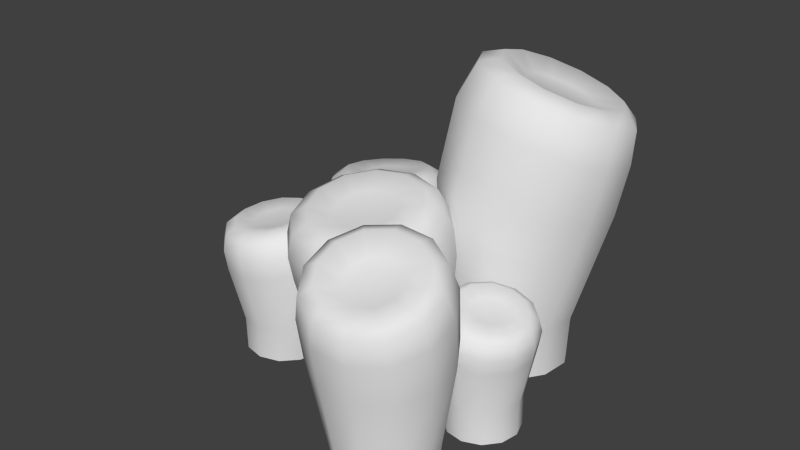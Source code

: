 # Source: Obj_Bodenpflanze_01.blend  (saved by Blender 2.76.0; exported with 4.5.12 LTS)
import bpy
from mathutils import Matrix  # noqa: F401  (used for matrix-valued properties, if any)

bpy.ops.wm.read_factory_settings(use_empty=True)
scene = bpy.context.scene
scene.name = 'Scene'

# ---- collections
col_collection_5 = bpy.data.collections.new('Collection 5'); scene.collection.children.link(col_collection_5)

# ---- materials (node trees are filled in below, after node groups)
mat_mat_obj_bodenpflanze01 = bpy.data.materials.new('Mat_Obj_Bodenpflanze01')
mat_mat_obj_bodenpflanze01.alpha_threshold = 0.0
mat_mat_obj_bodenpflanze01.use_transparent_shadow = False
mat_mat_obj_bodenpflanze01.roughness = 0.5

# ---- material node trees

# ---- world
world_world = bpy.data.worlds.new('World'); scene.world = world_world
world_world.color = (0.05088, 0.05088, 0.05088)
world_world.use_sun_shadow = False
world_world.sun_shadow_jitter_overblur = 0.0
world_world.cycles.sampling_method = 'MANUAL'
world_world.cycles.sample_map_resolution = 256

# ---- meshes
me_circle = bpy.data.meshes.new('Circle')
me_circle.from_pydata([(0.001892, 0.9978, 0.03874), (-0.4906, 0.8654, 0.04331), (-0.845, 0.5062, 0.06166), (-0.9728, 0.01638, 0.07021), (-0.8422, -0.4761, 0.0695), (-0.4878, -0.8445, 0.05498), (0.002134, -0.9858, 0.04238), (0.4912, -0.8346, 0.07287), (0.8429, -0.4653, 0.09481), (0.9721, 0.02324, 0.09687), (0.8447, 0.5085, 0.08773), (0.4921, 0.8645, 0.06652), (0.005492, 1.104, 0.9752), (-0.5088, 0.9604, 0.9798), (-0.8726, 0.5714, 0.9884), (-1.004, 0.0506, 0.974), (-0.8702, -0.4703, 0.9474), (-0.5055, -0.8708, 0.9099), (0.005038, -1.037, 0.8753), (0.5175, -0.8626, 0.9202), (0.8804, -0.4594, 0.9652), (1.012, 0.0578, 0.9942), (0.881, 0.5734, 1.009), (0.5177, 0.9584, 0.9988), (0.01255, 1.102, 2.595), (-0.5989, 0.9359, 2.571), (-1.048, 0.4916, 2.496), (-1.206, -0.1112, 2.396), (-1.048, -0.7216, 2.29), (-0.6082, -1.19, 2.206), (0.01221, -1.359, 2.176), (0.6331, -1.19, 2.206), (1.08, -0.7284, 2.287), (1.237, -0.1128, 2.395), (1.077, 0.4914, 2.496), (0.6344, 0.9385, 2.566), (0.01415, 1.005, 3.076), (-0.6105, 0.8411, 3.044), (-1.068, 0.3925, 2.954), (-1.235, -0.2201, 2.832), (-1.067, -0.8325, 2.71), (-0.6104, -1.282, 2.621), (0.01409, -1.442, 2.626), (0.6388, -1.282, 2.621), (1.096, -0.8325, 2.71), (1.263, -0.2201, 2.832), (1.096, 0.3925, 2.954), (0.6388, 0.8411, 3.044), (0.01471, 0.8127, 3.392), (-0.5499, 0.6646, 3.361), (-0.9632, 0.26, 3.276), (-1.115, -0.2927, 3.161), (-0.9632, -0.8453, 3.045), (-0.5499, -1.25, 2.98), (0.01471, -1.373, 3.009), (0.5793, -1.25, 2.98), (0.9927, -0.8453, 3.045), (1.144, -0.2927, 3.161), (0.9927, 0.26, 3.276), (0.5793, 0.6646, 3.361), (0.03072, 0.5232, 3.494), (-0.4074, 0.4083, 3.47), (-0.7281, 0.09442, 3.404), (-0.8454, -0.3344, 3.315), (-0.7281, -0.7632, 3.225), (-0.4074, -1.077, 3.167), (0.03072, -1.19, 3.179), (0.4688, -1.077, 3.167), (0.7895, -0.7632, 3.225), (0.9069, -0.3344, 3.315), (0.7895, 0.09442, 3.404), (0.4688, 0.4083, 3.47), (0.03009, 0.1672, 3.333), (-0.2117, 0.1036, 3.32), (-0.3887, -0.07013, 3.285), (-0.4536, -0.3076, 3.237), (-0.3889, -0.5451, 3.19), (-0.2119, -0.719, 3.155), (0.03, -0.7826, 3.142), (0.2719, -0.719, 3.155), (0.449, -0.5451, 3.19), (0.5137, -0.3076, 3.237), (0.4489, -0.07013, 3.285), (0.2718, 0.1036, 3.32), (-0.7168, 1.142, 0.05086), (-0.5183, 1.502, 0.05344), (-0.5226, 1.905, 0.07483), (-0.7311, 2.247, 0.09113), (-1.085, 2.439, 0.1009), (-1.493, 2.433, 0.09908), (-1.852, 2.232, 0.08254), (-2.056, 1.879, 0.06963), (-2.042, 1.467, 0.07318), (-1.824, 1.115, 0.07965), (-1.466, 0.9173, 0.07747), (-1.062, 0.9271, 0.06642), (-0.6309, 1.07, 0.817), (-0.4258, 1.453, 0.8095), (-0.4373, 1.881, 0.82), (-0.6618, 2.243, 0.8201), (-1.037, 2.447, 0.8106), (-1.471, 2.449, 0.7917), (-1.854, 2.245, 0.7667), (-2.059, 1.868, 0.7697), (-2.042, 1.432, 0.7838), (-1.803, 1.058, 0.8122), (-1.42, 0.8447, 0.831), (-0.9915, 0.8467, 0.8334), (-0.581, 1.045, 2.153), (-0.3313, 1.498, 2.131), (-0.3399, 2.012, 2.07), (-0.5989, 2.437, 1.994), (-1.043, 2.676, 1.912), (-1.563, 2.674, 1.845), (-2.005, 2.408, 1.821), (-2.254, 1.956, 1.843), (-2.246, 1.444, 1.904), (-1.973, 1.005, 1.992), (-1.522, 0.7614, 2.077), (-1.021, 0.7756, 2.132), (-0.6275, 1.094, 2.547), (-0.375, 1.55, 2.521), (-0.3816, 2.066, 2.448), (-0.6452, 2.505, 2.35), (-1.094, 2.746, 2.253), (-1.612, 2.733, 2.179), (-2.056, 2.46, 2.153), (-2.308, 2.004, 2.179), (-2.302, 1.488, 2.251), (-2.038, 1.049, 2.35), (-1.586, 0.8049, 2.449), (-1.071, 0.8214, 2.521), (-0.7372, 1.2, 2.803), (-0.5084, 1.612, 2.778), (-0.5139, 2.08, 2.71), (-0.7521, 2.476, 2.617), (-1.159, 2.697, 2.523), (-1.626, 2.681, 2.455), (-2.028, 2.434, 2.43), (-2.257, 2.022, 2.455), (-2.251, 1.555, 2.523), (-2.013, 1.158, 2.617), (-1.606, 0.9376, 2.71), (-1.139, 0.9531, 2.778), (-0.9006, 1.356, 2.886), (-0.7231, 1.676, 2.866), (-0.7274, 2.039, 2.813), (-0.9122, 2.347, 2.741), (-1.228, 2.518, 2.669), (-1.59, 2.506, 2.616), (-1.902, 2.314, 2.596), (-2.08, 1.994, 2.616), (-2.075, 1.632, 2.669), (-1.89, 1.324, 2.741), (-1.575, 1.153, 2.813), (-1.212, 1.165, 2.866), (-1.111, 1.556, 2.754), (-1.013, 1.732, 2.744), (-1.016, 1.933, 2.715), (-1.118, 2.103, 2.677), (-1.293, 2.197, 2.638), (-1.493, 2.191, 2.61), (-1.665, 2.086, 2.599), (-1.762, 1.909, 2.61), (-1.76, 1.709, 2.638), (-1.657, 1.539, 2.677), (-1.483, 1.444, 2.715), (-1.283, 1.451, 2.744), (0.2703, 1.414, 0.0387), (0.7021, 1.146, 0.06709), (1.201, 1.133, 0.08739), (1.64, 1.377, 0.09248), (1.911, 1.814, 0.07682), (1.942, 2.337, 0.04655), (1.709, 2.799, 0.02493), (1.258, 3.042, 0.05226), (0.7428, 3.031, 0.07604), (0.2977, 2.78, 0.08335), (0.03546, 2.352, 0.07676), (0.02445, 1.856, 0.05494), (0.1864, 1.321, 0.9744), (0.6396, 1.041, 1.002), (1.165, 1.037, 1.008), (1.631, 1.298, 0.9876), (1.927, 1.763, 0.9439), (1.982, 2.327, 0.8877), (1.747, 2.826, 0.8561), (1.258, 3.062, 0.8992), (0.7066, 3.027, 0.9489), (0.2376, 2.754, 0.9824), (-0.04395, 2.301, 0.9992), (-0.0675, 1.782, 0.9888), (0.1161, 1.222, 3.198), (0.7109, 0.8602, 3.173), (1.422, 0.8464, 3.105), (2.056, 1.189, 3.005), (2.461, 1.813, 2.897), (2.48, 2.54, 2.812), (2.125, 3.17, 2.78), (1.508, 3.552, 2.812), (0.7727, 3.515, 2.898), (0.1517, 3.151, 3.005), (-0.2102, 2.542, 3.105), (-0.2217, 1.835, 3.174), (0.3065, 1.408, 4.504), (0.933, 1.017, 4.443), (1.652, 0.9831, 4.276), (2.27, 1.313, 4.046), (2.622, 1.917, 3.815), (2.614, 2.634, 3.646), (2.25, 3.273, 3.584), (1.626, 3.662, 3.646), (0.9101, 3.699, 3.815), (0.2916, 3.372, 4.046), (-0.06318, 2.768, 4.276), (-0.05816, 2.049, 4.443), (0.5322, 1.618, 5.05), (1.099, 1.262, 4.986), (1.748, 1.226, 4.813), (2.305, 1.52, 4.576), (2.621, 2.064, 4.339), (2.611, 2.714, 4.166), (2.278, 3.295, 4.102), (1.711, 3.652, 4.166), (1.061, 3.688, 4.339), (0.5045, 3.394, 4.576), (0.1887, 2.849, 4.813), (0.1989, 2.199, 4.986), (0.7754, 1.852, 5.112), (1.215, 1.576, 5.063), (1.719, 1.547, 4.928), (2.151, 1.775, 4.745), (2.396, 2.198, 4.561), (2.388, 2.702, 4.426), (2.13, 3.153, 4.377), (1.69, 3.43, 4.426), (1.186, 3.458, 4.561), (0.7539, 3.23, 4.745), (0.5089, 2.807, 4.928), (0.5168, 2.303, 5.063), (1.046, 2.116, 4.786), (1.291, 1.962, 4.759), (1.573, 1.946, 4.682), (1.814, 2.074, 4.578), (1.951, 2.31, 4.474), (1.946, 2.591, 4.398), (1.802, 2.842, 4.37), (1.557, 2.996, 4.398), (1.276, 3.011, 4.474), (1.035, 2.884, 4.578), (0.898, 2.649, 4.682), (0.9019, 2.367, 4.759), (1.365, 0.3844, 0.1081), (1.31, 0.08101, 0.1104), (1.412, -0.207, 0.1166), (1.644, -0.4025, 0.1252), (1.943, -0.4538, 0.1338), (2.228, -0.3481, 0.1401), (2.424, -0.1146, 0.1424), (2.478, 0.1857, 0.1401), (2.378, 0.4729, 0.1338), (2.148, 0.6709, 0.1252), (1.85, 0.7254, 0.1166), (1.563, 0.6205, 0.1104), (1.274, 0.4223, 0.6995), (1.219, 0.1027, 0.6973), (1.334, -0.2039, 0.6913), (1.586, -0.4133, 0.6832), (1.906, -0.4702, 0.675), (2.212, -0.362, 0.669), (2.42, -0.1171, 0.6668), (2.475, 0.1996, 0.669), (2.363, 0.5044, 0.675), (2.116, 0.7148, 0.6832), (1.794, 0.7756, 0.6913), (1.484, 0.6693, 0.6973), (1.222, 0.4394, 1.717), (1.152, 0.05279, 1.7), (1.283, -0.3155, 1.654), (1.579, -0.5666, 1.59), (1.961, -0.6335, 1.527), (2.328, -0.4984, 1.481), (2.579, -0.1977, 1.464), (2.65, 0.1883, 1.481), (2.52, 0.5563, 1.527), (2.224, 0.8078, 1.59), (1.841, 0.8753, 1.654), (1.475, 0.7405, 1.7), (1.267, 0.4171, 2.019), (1.195, 0.02597, 1.999), (1.326, -0.3462, 1.943), (1.623, -0.5997, 1.868), (2.009, -0.6666, 1.793), (2.378, -0.529, 1.738), (2.633, -0.2238, 1.718), (2.705, 0.1673, 1.738), (2.575, 0.5395, 1.793), (2.277, 0.793, 1.868), (1.892, 0.86, 1.943), (1.522, 0.7224, 1.999), (1.372, 0.3675, 2.215), (1.307, 0.01309, 2.196), (1.425, -0.324, 2.144), (1.694, -0.5535, 2.073), (2.043, -0.6139, 2.001), (2.377, -0.4889, 1.949), (2.608, -0.2122, 1.93), (2.673, 0.1422, 1.949), (2.555, 0.4793, 2.001), (2.286, 0.7088, 2.073), (1.938, 0.7691, 2.144), (1.603, 0.6442, 2.196), (1.529, 0.2941, 2.278), (1.478, 0.01912, 2.264), (1.569, -0.2424, 2.223), (1.778, -0.4205, 2.168), (2.049, -0.4673, 2.112), (2.308, -0.3704, 2.072), (2.487, -0.1557, 2.057), (2.538, 0.1193, 2.072), (2.447, 0.3808, 2.112), (2.238, 0.5589, 2.168), (1.967, 0.6057, 2.223), (1.708, 0.5088, 2.264), (1.729, 0.2004, 2.177), (1.701, 0.04905, 2.169), (1.752, -0.09502, 2.147), (1.867, -0.1932, 2.117), (2.017, -0.2192, 2.088), (2.16, -0.166, 2.066), (2.258, -0.04789, 2.058), (2.286, 0.1035, 2.066), (2.236, 0.2476, 2.088), (2.12, 0.3458, 2.117), (1.971, 0.3717, 2.147), (1.828, 0.3185, 2.169), (-1.457, 0.3301, 0.04271), (-1.72, 0.566, 0.0453), (-2.063, 0.6377, 0.05068), (-2.394, 0.5258, 0.05752), (-2.625, 0.2616, 0.06386), (-2.695, -0.08378, 0.06613), (-2.589, -0.42, 0.06262), (-2.323, -0.6523, 0.06423), (-1.979, -0.7241, 0.0606), (-1.647, -0.6147, 0.05384), (-1.414, -0.3521, 0.04757), (-1.344, -0.006318, 0.04354), (-1.35, 0.3829, 0.716), (-1.629, 0.6286, 0.7129), (-1.999, 0.699, 0.7013), (-2.358, 0.5773, 0.6841), (-2.612, 0.295, 0.6661), (-2.697, -0.07694, 0.6513), (-2.586, -0.4367, 0.6433), (-2.3, -0.6838, 0.6495), (-1.926, -0.7525, 0.6625), (-1.567, -0.6282, 0.6794), (-1.315, -0.3421, 0.6969), (-1.234, 0.02848, 0.7102), (-1.249, 0.418, 1.822), (-1.598, 0.7288, 1.8), (-2.054, 0.8232, 1.754), (-2.495, 0.6761, 1.696), (-2.803, 0.3268, 1.643), (-2.896, -0.1312, 1.607), (-2.752, -0.5766, 1.596), (-2.399, -0.886, 1.62), (-1.942, -0.9801, 1.666), (-1.501, -0.8332, 1.723), (-1.193, -0.4839, 1.777), (-1.101, -0.02584, 1.813), (-1.286, 0.3954, 2.175), (-1.637, 0.7091, 2.15), (-2.096, 0.8052, 2.096), (-2.539, 0.6579, 2.028), (-2.847, 0.3067, 1.964), (-2.94, -0.1543, 1.922), (-2.786, -0.5987, 1.939), (-2.438, -0.9153, 1.938), (-1.979, -1.011, 1.991), (-1.536, -0.8639, 2.059), (-1.227, -0.5129, 2.123), (-1.135, -0.05192, 2.166), (-1.391, 0.3293, 2.415), (-1.709, 0.6135, 2.391), (-2.125, 0.7008, 2.339), (-2.525, 0.5677, 2.274), (-2.804, 0.2499, 2.212), (-2.887, -0.1667, 2.185), (-2.734, -0.5599, 2.218), (-2.432, -0.8559, 2.199), (-2.018, -0.9438, 2.237), (-1.617, -0.8107, 2.303), (-1.338, -0.493, 2.364), (-1.255, -0.07568, 2.405), (-1.559, 0.2199, 2.503), (-1.807, 0.441, 2.484), (-2.129, 0.5089, 2.443), (-2.441, 0.4056, 2.392), (-2.658, 0.1586, 2.343), (-2.721, -0.1654, 2.315), (-2.613, -0.4782, 2.334), (-2.368, -0.7011, 2.325), (-2.046, -0.7694, 2.361), (-1.734, -0.6661, 2.412), (-1.518, -0.4193, 2.462), (-1.453, -0.09496, 2.495), (-1.784, 0.0701, 2.4), (-1.921, 0.1924, 2.39), (-2.1, 0.23, 2.367), (-2.273, 0.1728, 2.338), (-2.393, 0.03613, 2.31), (-2.429, -0.1433, 2.29), (-2.37, -0.3174, 2.285), (-2.233, -0.4398, 2.294), (-2.054, -0.4775, 2.317), (-1.882, -0.4203, 2.347), (-1.761, -0.2837, 2.375), (-1.726, -0.1042, 2.394), (-0.2176, 2.937, 0.07632), (-0.006571, 3.178, 0.07862), (0.05448, 3.488, 0.08499), (-0.05087, 3.784, 0.09385), (-0.2929, 3.985, 0.1027), (-0.6056, 4.04, 0.1092), (-0.9064, 3.934, 0.1116), (-1.115, 3.695, 0.1092), (-1.177, 3.387, 0.1027), (-1.075, 3.09, 0.09385), (-0.8352, 2.886, 0.08499), (-0.5214, 2.83, 0.07862), (-0.1689, 2.824, 0.6926), (0.05116, 3.08, 0.6903), (0.11, 3.414, 0.6841), (-0.00542, 3.733, 0.6756), (-0.2629, 3.951, 0.6671), (-0.5951, 4.014, 0.661), (-0.9123, 3.905, 0.6587), (-1.13, 3.652, 0.661), (-1.192, 3.322, 0.6671), (-1.081, 3.004, 0.6756), (-0.824, 2.782, 0.6841), (-0.4891, 2.714, 0.6903), (-0.1505, 2.732, 1.752), (0.118, 3.04, 1.735), (0.197, 3.438, 1.687), (0.06549, 3.82, 1.621), (-0.2409, 4.083, 1.555), (-0.6401, 4.156, 1.507), (-1.025, 4.021, 1.49), (-1.293, 3.714, 1.507), (-1.373, 3.316, 1.555), (-1.242, 2.935, 1.621), (-0.936, 2.671, 1.687), (-0.5364, 2.597, 1.735), (-0.1818, 2.768, 2.066), (0.0904, 3.079, 2.045), (0.1718, 3.481, 1.988), (0.04059, 3.866, 1.91), (-0.268, 4.13, 1.832), (-0.6714, 4.204, 1.775), (-1.061, 4.067, 1.754), (-1.334, 3.755, 1.775), (-1.415, 3.354, 1.832), (-1.284, 2.969, 1.91), (-0.9753, 2.704, 1.988), (-0.5719, 2.631, 2.045), (-0.2502, 2.866, 2.271), (-0.003374, 3.148, 2.251), (0.07071, 3.512, 2.197), (-0.04775, 3.86, 2.122), (-0.327, 4.099, 2.048), (-0.6923, 4.165, 1.994), (-1.046, 4.041, 1.974), (-1.292, 3.759, 1.994), (-1.366, 3.395, 2.048), (-1.248, 3.047, 2.122), (-0.9687, 2.808, 2.197), (-0.6035, 2.741, 2.251), (-0.3509, 3.015, 2.336), (-0.1594, 3.233, 2.321), (-0.1019, 3.516, 2.279), (-0.1938, 3.786, 2.221), (-0.4105, 3.971, 2.164), (-0.6939, 4.023, 2.122), (-0.968, 3.926, 2.106), (-1.16, 3.708, 2.122), (-1.217, 3.425, 2.164), (-1.125, 3.155, 2.221), (-0.9084, 2.97, 2.279), (-0.625, 2.918, 2.321), (-0.4792, 3.207, 2.231), (-0.3739, 3.328, 2.222), (-0.3425, 3.484, 2.2), (-0.3933, 3.633, 2.169), (-0.5128, 3.735, 2.138), (-0.669, 3.764, 2.116), (-0.82, 3.711, 2.108), (-0.9253, 3.591, 2.116), (-0.9568, 3.435, 2.138), (-0.9059, 3.286, 2.169), (-0.7863, 3.183, 2.2), (-0.6302, 3.154, 2.222), (1.44, -1.056, 0.07938), (1.131, -1.263, 0.06312), (0.9615, -1.608, 0.04214), (0.9797, -2.002, 0.02337), (1.184, -2.338, 0.01066), (1.52, -2.522, 0.007697), (1.895, -2.503, 0.01512), (2.205, -2.285, 0.03097), (2.365, -1.931, 0.05309), (2.334, -1.537, 0.07571), (2.128, -1.211, 0.09037), (1.803, -1.037, 0.09081), (1.379, -0.9267, 0.7849), (1.06, -1.151, 0.7604), (0.8876, -1.533, 0.7215), (0.9123, -1.968, 0.6799), (1.133, -2.338, 0.6456), (1.495, -2.547, 0.6261), (1.893, -2.525, 0.6302), (2.215, -2.283, 0.6544), (2.373, -1.89, 0.6947), (2.329, -1.459, 0.7401), (2.104, -1.102, 0.776), (1.759, -0.9094, 0.7896), (1.32, -0.8075, 2.417), (0.8828, -1.089, 2.396), (0.637, -1.549, 2.344), (0.6614, -2.112, 2.259), (0.9425, -2.568, 2.177), (1.405, -2.802, 2.118), (1.932, -2.779, 2.096), (2.383, -2.505, 2.118), (2.643, -2.052, 2.177), (2.616, -1.514, 2.26), (2.299, -1.035, 2.346), (1.832, -0.7841, 2.401), (1.374, -0.9905, 3.38), (0.9083, -1.272, 3.336), (0.6449, -1.733, 3.213), (0.6545, -2.249, 3.044), (0.934, -2.683, 2.874), (1.408, -2.918, 2.75), (1.95, -2.892, 2.704), (2.416, -2.612, 2.75), (2.679, -2.153, 2.874), (2.671, -1.637, 3.044), (2.393, -1.202, 3.213), (1.918, -0.965, 3.336), (1.434, -1.202, 3.796), (1.008, -1.457, 3.749), (0.7657, -1.874, 3.62), (0.7726, -2.341, 3.445), (1.026, -2.732, 3.269), (1.459, -2.944, 3.141), (1.955, -2.919, 3.093), (2.381, -2.664, 3.141), (2.623, -2.247, 3.269), (2.617, -1.781, 3.445), (2.363, -1.389, 3.62), (1.93, -1.177, 3.749), (1.506, -1.441, 3.842), (1.176, -1.639, 3.806), (0.9881, -1.963, 3.706), (0.9934, -2.325, 3.57), (1.19, -2.629, 3.433), (1.526, -2.793, 3.334), (1.911, -2.774, 3.297), (2.242, -2.576, 3.334), (2.429, -2.252, 3.433), (2.424, -1.89, 3.57), (2.227, -1.586, 3.706), (1.891, -1.422, 3.806), (1.591, -1.711, 3.593), (1.408, -1.822, 3.572), (1.304, -2.002, 3.516), (1.307, -2.203, 3.439), (1.416, -2.372, 3.362), (1.603, -2.464, 3.306), (1.816, -2.453, 3.286), (2.0, -2.343, 3.306), (2.104, -2.163, 3.362), (2.101, -1.962, 3.439), (1.992, -1.792, 3.516), (1.805, -1.701, 3.572)], [], [(7, 19, 18, 6), (4, 16, 15, 3), (11, 23, 22, 10), (1, 13, 12, 0), (8, 20, 19, 7), (5, 17, 16, 4), (0, 12, 23, 11), (2, 14, 13, 1), (9, 21, 20, 8), (6, 18, 17, 5), (3, 15, 14, 2), (10, 22, 21, 9), (23, 12, 24, 35), (13, 14, 26, 25), (20, 21, 33, 32), (17, 18, 30, 29), (14, 15, 27, 26), (21, 22, 34, 33), (18, 19, 31, 30), (15, 16, 28, 27), (22, 23, 35, 34), (12, 13, 25, 24), (19, 20, 32, 31), (16, 17, 29, 28), (28, 29, 41, 40), (35, 24, 36, 47), (25, 26, 38, 37), (32, 33, 45, 44), (29, 30, 42, 41), (26, 27, 39, 38), (33, 34, 46, 45), (30, 31, 43, 42), (27, 28, 40, 39), (34, 35, 47, 46), (24, 25, 37, 36), (31, 32, 44, 43), (40, 41, 53, 52), (47, 36, 48, 59), (37, 38, 50, 49), (44, 45, 57, 56), (41, 42, 54, 53), (38, 39, 51, 50), (45, 46, 58, 57), (42, 43, 55, 54), (39, 40, 52, 51), (46, 47, 59, 58), (36, 37, 49, 48), (43, 44, 56, 55), (55, 56, 68, 67), (52, 53, 65, 64), (59, 48, 60, 71), (49, 50, 62, 61), (56, 57, 69, 68), (53, 54, 66, 65), (50, 51, 63, 62), (57, 58, 70, 69), (54, 55, 67, 66), (51, 52, 64, 63), (58, 59, 71, 70), (48, 49, 61, 60), (60, 61, 73, 72), (67, 68, 80, 79), (64, 65, 77, 76), (71, 60, 72, 83), (61, 62, 74, 73), (68, 69, 81, 80), (65, 66, 78, 77), (62, 63, 75, 74), (69, 70, 82, 81), (66, 67, 79, 78), (63, 64, 76, 75), (70, 71, 83, 82), (78, 83, 72, 77), (73, 76, 77, 72), (74, 75, 76, 73), (79, 82, 83, 78), (80, 81, 82, 79), (91, 103, 102, 90), (88, 100, 99, 87), (95, 107, 106, 94), (85, 97, 96, 84), (92, 104, 103, 91), (89, 101, 100, 88), (84, 96, 107, 95), (86, 98, 97, 85), (93, 105, 104, 92), (90, 102, 101, 89), (87, 99, 98, 86), (94, 106, 105, 93), (107, 96, 108, 119), (97, 98, 110, 109), (104, 105, 117, 116), (101, 102, 114, 113), (98, 99, 111, 110), (105, 106, 118, 117), (102, 103, 115, 114), (99, 100, 112, 111), (106, 107, 119, 118), (96, 97, 109, 108), (103, 104, 116, 115), (100, 101, 113, 112), (112, 113, 125, 124), (119, 108, 120, 131), (109, 110, 122, 121), (116, 117, 129, 128), (113, 114, 126, 125), (110, 111, 123, 122), (117, 118, 130, 129), (114, 115, 127, 126), (111, 112, 124, 123), (118, 119, 131, 130), (108, 109, 121, 120), (115, 116, 128, 127), (124, 125, 137, 136), (131, 120, 132, 143), (121, 122, 134, 133), (128, 129, 141, 140), (125, 126, 138, 137), (122, 123, 135, 134), (129, 130, 142, 141), (126, 127, 139, 138), (123, 124, 136, 135), (130, 131, 143, 142), (120, 121, 133, 132), (127, 128, 140, 139), (139, 140, 152, 151), (136, 137, 149, 148), (143, 132, 144, 155), (133, 134, 146, 145), (140, 141, 153, 152), (137, 138, 150, 149), (134, 135, 147, 146), (141, 142, 154, 153), (138, 139, 151, 150), (135, 136, 148, 147), (142, 143, 155, 154), (132, 133, 145, 144), (144, 145, 157, 156), (151, 152, 164, 163), (148, 149, 161, 160), (155, 144, 156, 167), (145, 146, 158, 157), (152, 153, 165, 164), (149, 150, 162, 161), (146, 147, 159, 158), (153, 154, 166, 165), (150, 151, 163, 162), (147, 148, 160, 159), (154, 155, 167, 166), (162, 167, 156, 161), (157, 160, 161, 156), (158, 159, 160, 157), (163, 166, 167, 162), (164, 165, 166, 163), (175, 187, 186, 174), (172, 184, 183, 171), (179, 191, 190, 178), (169, 181, 180, 168), (176, 188, 187, 175), (173, 185, 184, 172), (168, 180, 191, 179), (170, 182, 181, 169), (177, 189, 188, 176), (174, 186, 185, 173), (171, 183, 182, 170), (178, 190, 189, 177), (191, 180, 192, 203), (181, 182, 194, 193), (188, 189, 201, 200), (185, 186, 198, 197), (182, 183, 195, 194), (189, 190, 202, 201), (186, 187, 199, 198), (183, 184, 196, 195), (190, 191, 203, 202), (180, 181, 193, 192), (187, 188, 200, 199), (184, 185, 197, 196), (196, 197, 209, 208), (203, 192, 204, 215), (193, 194, 206, 205), (200, 201, 213, 212), (197, 198, 210, 209), (194, 195, 207, 206), (201, 202, 214, 213), (198, 199, 211, 210), (195, 196, 208, 207), (202, 203, 215, 214), (192, 193, 205, 204), (199, 200, 212, 211), (208, 209, 221, 220), (215, 204, 216, 227), (205, 206, 218, 217), (212, 213, 225, 224), (209, 210, 222, 221), (206, 207, 219, 218), (213, 214, 226, 225), (210, 211, 223, 222), (207, 208, 220, 219), (214, 215, 227, 226), (204, 205, 217, 216), (211, 212, 224, 223), (223, 224, 236, 235), (220, 221, 233, 232), (227, 216, 228, 239), (217, 218, 230, 229), (224, 225, 237, 236), (221, 222, 234, 233), (218, 219, 231, 230), (225, 226, 238, 237), (222, 223, 235, 234), (219, 220, 232, 231), (226, 227, 239, 238), (216, 217, 229, 228), (228, 229, 241, 240), (235, 236, 248, 247), (232, 233, 245, 244), (239, 228, 240, 251), (229, 230, 242, 241), (236, 237, 249, 248), (233, 234, 246, 245), (230, 231, 243, 242), (237, 238, 250, 249), (234, 235, 247, 246), (231, 232, 244, 243), (238, 239, 251, 250), (246, 251, 240, 245), (241, 244, 245, 240), (242, 243, 244, 241), (247, 250, 251, 246), (248, 249, 250, 247), (259, 271, 270, 258), (256, 268, 267, 255), (263, 275, 274, 262), (253, 265, 264, 252), (260, 272, 271, 259), (257, 269, 268, 256), (252, 264, 275, 263), (254, 266, 265, 253), (261, 273, 272, 260), (258, 270, 269, 257), (255, 267, 266, 254), (262, 274, 273, 261), (275, 264, 276, 287), (265, 266, 278, 277), (272, 273, 285, 284), (269, 270, 282, 281), (266, 267, 279, 278), (273, 274, 286, 285), (270, 271, 283, 282), (267, 268, 280, 279), (274, 275, 287, 286), (264, 265, 277, 276), (271, 272, 284, 283), (268, 269, 281, 280), (280, 281, 293, 292), (287, 276, 288, 299), (277, 278, 290, 289), (284, 285, 297, 296), (281, 282, 294, 293), (278, 279, 291, 290), (285, 286, 298, 297), (282, 283, 295, 294), (279, 280, 292, 291), (286, 287, 299, 298), (276, 277, 289, 288), (283, 284, 296, 295), (292, 293, 305, 304), (299, 288, 300, 311), (289, 290, 302, 301), (296, 297, 309, 308), (293, 294, 306, 305), (290, 291, 303, 302), (297, 298, 310, 309), (294, 295, 307, 306), (291, 292, 304, 303), (298, 299, 311, 310), (288, 289, 301, 300), (295, 296, 308, 307), (307, 308, 320, 319), (304, 305, 317, 316), (311, 300, 312, 323), (301, 302, 314, 313), (308, 309, 321, 320), (305, 306, 318, 317), (302, 303, 315, 314), (309, 310, 322, 321), (306, 307, 319, 318), (303, 304, 316, 315), (310, 311, 323, 322), (300, 301, 313, 312), (312, 313, 325, 324), (319, 320, 332, 331), (316, 317, 329, 328), (323, 312, 324, 335), (313, 314, 326, 325), (320, 321, 333, 332), (317, 318, 330, 329), (314, 315, 327, 326), (321, 322, 334, 333), (318, 319, 331, 330), (315, 316, 328, 327), (322, 323, 335, 334), (330, 335, 324, 329), (325, 328, 329, 324), (326, 327, 328, 325), (331, 334, 335, 330), (332, 333, 334, 331), (343, 355, 354, 342), (340, 352, 351, 339), (347, 359, 358, 346), (337, 349, 348, 336), (344, 356, 355, 343), (341, 353, 352, 340), (336, 348, 359, 347), (338, 350, 349, 337), (345, 357, 356, 344), (342, 354, 353, 341), (339, 351, 350, 338), (346, 358, 357, 345), (359, 348, 360, 371), (349, 350, 362, 361), (356, 357, 369, 368), (353, 354, 366, 365), (350, 351, 363, 362), (357, 358, 370, 369), (354, 355, 367, 366), (351, 352, 364, 363), (358, 359, 371, 370), (348, 349, 361, 360), (355, 356, 368, 367), (352, 353, 365, 364), (364, 365, 377, 376), (371, 360, 372, 383), (361, 362, 374, 373), (368, 369, 381, 380), (365, 366, 378, 377), (362, 363, 375, 374), (369, 370, 382, 381), (366, 367, 379, 378), (363, 364, 376, 375), (370, 371, 383, 382), (360, 361, 373, 372), (367, 368, 380, 379), (376, 377, 389, 388), (383, 372, 384, 395), (373, 374, 386, 385), (380, 381, 393, 392), (377, 378, 390, 389), (374, 375, 387, 386), (381, 382, 394, 393), (378, 379, 391, 390), (375, 376, 388, 387), (382, 383, 395, 394), (372, 373, 385, 384), (379, 380, 392, 391), (391, 392, 404, 403), (388, 389, 401, 400), (395, 384, 396, 407), (385, 386, 398, 397), (392, 393, 405, 404), (389, 390, 402, 401), (386, 387, 399, 398), (393, 394, 406, 405), (390, 391, 403, 402), (387, 388, 400, 399), (394, 395, 407, 406), (384, 385, 397, 396), (396, 397, 409, 408), (403, 404, 416, 415), (400, 401, 413, 412), (407, 396, 408, 419), (397, 398, 410, 409), (404, 405, 417, 416), (401, 402, 414, 413), (398, 399, 411, 410), (405, 406, 418, 417), (402, 403, 415, 414), (399, 400, 412, 411), (406, 407, 419, 418), (414, 419, 408, 413), (409, 412, 413, 408), (410, 411, 412, 409), (415, 418, 419, 414), (416, 417, 418, 415), (427, 439, 438, 426), (424, 436, 435, 423), (431, 443, 442, 430), (421, 433, 432, 420), (428, 440, 439, 427), (425, 437, 436, 424), (420, 432, 443, 431), (422, 434, 433, 421), (429, 441, 440, 428), (426, 438, 437, 425), (423, 435, 434, 422), (430, 442, 441, 429), (443, 432, 444, 455), (433, 434, 446, 445), (440, 441, 453, 452), (437, 438, 450, 449), (434, 435, 447, 446), (441, 442, 454, 453), (438, 439, 451, 450), (435, 436, 448, 447), (442, 443, 455, 454), (432, 433, 445, 444), (439, 440, 452, 451), (436, 437, 449, 448), (448, 449, 461, 460), (455, 444, 456, 467), (445, 446, 458, 457), (452, 453, 465, 464), (449, 450, 462, 461), (446, 447, 459, 458), (453, 454, 466, 465), (450, 451, 463, 462), (447, 448, 460, 459), (454, 455, 467, 466), (444, 445, 457, 456), (451, 452, 464, 463), (460, 461, 473, 472), (467, 456, 468, 479), (457, 458, 470, 469), (464, 465, 477, 476), (461, 462, 474, 473), (458, 459, 471, 470), (465, 466, 478, 477), (462, 463, 475, 474), (459, 460, 472, 471), (466, 467, 479, 478), (456, 457, 469, 468), (463, 464, 476, 475), (475, 476, 488, 487), (472, 473, 485, 484), (479, 468, 480, 491), (469, 470, 482, 481), (476, 477, 489, 488), (473, 474, 486, 485), (470, 471, 483, 482), (477, 478, 490, 489), (474, 475, 487, 486), (471, 472, 484, 483), (478, 479, 491, 490), (468, 469, 481, 480), (480, 481, 493, 492), (487, 488, 500, 499), (484, 485, 497, 496), (491, 480, 492, 503), (481, 482, 494, 493), (488, 489, 501, 500), (485, 486, 498, 497), (482, 483, 495, 494), (489, 490, 502, 501), (486, 487, 499, 498), (483, 484, 496, 495), (490, 491, 503, 502), (498, 503, 492, 497), (493, 496, 497, 492), (494, 495, 496, 493), (499, 502, 503, 498), (500, 501, 502, 499), (511, 523, 522, 510), (508, 520, 519, 507), (515, 527, 526, 514), (505, 517, 516, 504), (512, 524, 523, 511), (509, 521, 520, 508), (504, 516, 527, 515), (506, 518, 517, 505), (513, 525, 524, 512), (510, 522, 521, 509), (507, 519, 518, 506), (514, 526, 525, 513), (527, 516, 528, 539), (517, 518, 530, 529), (524, 525, 537, 536), (521, 522, 534, 533), (518, 519, 531, 530), (525, 526, 538, 537), (522, 523, 535, 534), (519, 520, 532, 531), (526, 527, 539, 538), (516, 517, 529, 528), (523, 524, 536, 535), (520, 521, 533, 532), (532, 533, 545, 544), (539, 528, 540, 551), (529, 530, 542, 541), (536, 537, 549, 548), (533, 534, 546, 545), (530, 531, 543, 542), (537, 538, 550, 549), (534, 535, 547, 546), (531, 532, 544, 543), (538, 539, 551, 550), (528, 529, 541, 540), (535, 536, 548, 547), (544, 545, 557, 556), (551, 540, 552, 563), (541, 542, 554, 553), (548, 549, 561, 560), (545, 546, 558, 557), (542, 543, 555, 554), (549, 550, 562, 561), (546, 547, 559, 558), (543, 544, 556, 555), (550, 551, 563, 562), (540, 541, 553, 552), (547, 548, 560, 559), (559, 560, 572, 571), (556, 557, 569, 568), (563, 552, 564, 575), (553, 554, 566, 565), (560, 561, 573, 572), (557, 558, 570, 569), (554, 555, 567, 566), (561, 562, 574, 573), (558, 559, 571, 570), (555, 556, 568, 567), (562, 563, 575, 574), (552, 553, 565, 564), (564, 565, 577, 576), (571, 572, 584, 583), (568, 569, 581, 580), (575, 564, 576, 587), (565, 566, 578, 577), (572, 573, 585, 584), (569, 570, 582, 581), (566, 567, 579, 578), (573, 574, 586, 585), (570, 571, 583, 582), (567, 568, 580, 579), (574, 575, 587, 586), (582, 587, 576, 581), (577, 580, 581, 576), (578, 579, 580, 577), (583, 586, 587, 582), (584, 585, 586, 583)])
me_circle.polygons.foreach_set('use_smooth', [True] * 539)
_uv = me_circle.uv_layers.new(name='UVMap')
_uv.uv.foreach_set('vector', [0.2155, 0.7493, 0.2282, 0.6803, 0.3524, 0.7451, 0.3497, 0.8016, 0.6193, 0.7294, 0.6009, 0.6547, 0.6595, 0.5348, 0.6998, 0.5964, 0.3002, 0.2012, 0.3395, 0.2725, 0.2358, 0.3274, 0.1615, 0.3111, 0.6228, 0.2967, 0.5616, 0.3094, 0.4536, 0.2646, 0.4801, 0.2071, 0.1174, 0.628, 0.1539, 0.5622, 0.2282, 0.6803, 0.2155, 0.7493, 0.4889, 0.8016, 0.4889, 0.7331, 0.6009, 0.6547, 0.6193, 0.7294, 0.4801, 0.2071, 0.4536, 0.2646, 0.3395, 0.2725, 0.3002, 0.2012, 0.7001, 0.4372, 0.6361, 0.4067, 0.5616, 0.3094, 0.6228, 0.2967, 0.09575, 0.4661, 0.1658, 0.4306, 0.1539, 0.5622, 0.1174, 0.628, 0.3497, 0.8016, 0.3524, 0.7451, 0.4889, 0.7331, 0.4889, 0.8016, 0.6998, 0.5964, 0.6595, 0.5348, 0.6361, 0.4067, 0.7001, 0.4372, 0.1615, 0.3111, 0.2358, 0.3274, 0.1658, 0.4306, 0.09575, 0.4661, 0.3395, 0.2725, 0.4536, 0.2646, 0.4398, 0.3208, 0.3513, 0.3234, 0.5616, 0.3094, 0.6361, 0.4067, 0.568, 0.4311, 0.5168, 0.3601, 0.1539, 0.5622, 0.1658, 0.4306, 0.2267, 0.447, 0.223, 0.5422, 0.4889, 0.7331, 0.3524, 0.7451, 0.3601, 0.6974, 0.4739, 0.6792, 0.6361, 0.4067, 0.6595, 0.5348, 0.5801, 0.5184, 0.568, 0.4311, 0.1658, 0.4306, 0.2358, 0.3274, 0.2744, 0.3686, 0.2267, 0.447, 0.3524, 0.7451, 0.2282, 0.6803, 0.2653, 0.6346, 0.3601, 0.6974, 0.6595, 0.5348, 0.6009, 0.6547, 0.5517, 0.6088, 0.5801, 0.5184, 0.2358, 0.3274, 0.3395, 0.2725, 0.3513, 0.3234, 0.2744, 0.3686, 0.4536, 0.2646, 0.5616, 0.3094, 0.5168, 0.3601, 0.4398, 0.3208, 0.2282, 0.6803, 0.1539, 0.5622, 0.223, 0.5422, 0.2653, 0.6346, 0.6009, 0.6547, 0.4889, 0.7331, 0.4739, 0.6792, 0.5517, 0.6088, 0.5517, 0.6088, 0.4739, 0.6792, 0.4485, 0.6264, 0.5049, 0.5816, 0.3513, 0.3234, 0.4398, 0.3208, 0.4282, 0.3729, 0.3644, 0.3763, 0.5168, 0.3601, 0.568, 0.4311, 0.5213, 0.4541, 0.4847, 0.402, 0.223, 0.5422, 0.2267, 0.447, 0.2761, 0.4666, 0.2746, 0.5344, 0.4739, 0.6792, 0.3601, 0.6974, 0.3746, 0.6289, 0.4485, 0.6264, 0.568, 0.4311, 0.5801, 0.5184, 0.5292, 0.5184, 0.5213, 0.4541, 0.2267, 0.447, 0.2744, 0.3686, 0.3091, 0.4097, 0.2761, 0.4666, 0.3601, 0.6974, 0.2653, 0.6346, 0.3083, 0.597, 0.3746, 0.6289, 0.5801, 0.5184, 0.5517, 0.6088, 0.5049, 0.5816, 0.5292, 0.5184, 0.2744, 0.3686, 0.3513, 0.3234, 0.3644, 0.3763, 0.3091, 0.4097, 0.4398, 0.3208, 0.5168, 0.3601, 0.4847, 0.402, 0.4282, 0.3729, 0.2653, 0.6346, 0.223, 0.5422, 0.2746, 0.5344, 0.3083, 0.597, 0.5049, 0.5816, 0.4485, 0.6264, 0.43, 0.5812, 0.468, 0.5551, 0.3644, 0.3763, 0.4282, 0.3729, 0.4191, 0.4159, 0.3761, 0.4187, 0.4847, 0.402, 0.5213, 0.4541, 0.4812, 0.4709, 0.4572, 0.4358, 0.2746, 0.5344, 0.2761, 0.4666, 0.3185, 0.4797, 0.3186, 0.5245, 0.4485, 0.6264, 0.3746, 0.6289, 0.385, 0.5793, 0.43, 0.5812, 0.5213, 0.4541, 0.5292, 0.5184, 0.4856, 0.5139, 0.4812, 0.4709, 0.2761, 0.4666, 0.3091, 0.4097, 0.3397, 0.4415, 0.3185, 0.4797, 0.3746, 0.6289, 0.3083, 0.597, 0.3431, 0.5631, 0.385, 0.5793, 0.5292, 0.5184, 0.5049, 0.5816, 0.468, 0.5551, 0.4856, 0.5139, 0.3091, 0.4097, 0.3644, 0.3763, 0.3761, 0.4187, 0.3397, 0.4415, 0.4282, 0.3729, 0.4847, 0.402, 0.4572, 0.4358, 0.4191, 0.4159, 0.3083, 0.597, 0.2746, 0.5344, 0.3186, 0.5245, 0.3431, 0.5631, 0.3431, 0.5631, 0.3186, 0.5245, 0.3025, 0.53, 0.332, 0.5766, 0.468, 0.5551, 0.43, 0.5812, 0.4345, 0.598, 0.4799, 0.567, 0.3761, 0.4187, 0.4191, 0.4159, 0.4229, 0.399, 0.371, 0.4017, 0.4572, 0.4358, 0.4812, 0.4709, 0.498, 0.4657, 0.4692, 0.4227, 0.3186, 0.5245, 0.3185, 0.4797, 0.3015, 0.4758, 0.3025, 0.53, 0.43, 0.5812, 0.385, 0.5793, 0.3807, 0.5991, 0.4345, 0.598, 0.4812, 0.4709, 0.4856, 0.5139, 0.5025, 0.518, 0.498, 0.4657, 0.3185, 0.4797, 0.3397, 0.4415, 0.3268, 0.4294, 0.3015, 0.4758, 0.385, 0.5793, 0.3431, 0.5631, 0.332, 0.5766, 0.3807, 0.5991, 0.4856, 0.5139, 0.468, 0.5551, 0.4799, 0.567, 0.5025, 0.518, 0.3397, 0.4415, 0.3761, 0.4187, 0.371, 0.4017, 0.3268, 0.4294, 0.4191, 0.4159, 0.4572, 0.4358, 0.4692, 0.4227, 0.4229, 0.399, 0.4229, 0.399, 0.4692, 0.4227, 0.4288, 0.4674, 0.4105, 0.4583, 0.332, 0.5766, 0.3025, 0.53, 0.3637, 0.5098, 0.375, 0.5277, 0.4799, 0.567, 0.4345, 0.598, 0.4149, 0.5361, 0.4324, 0.5242, 0.371, 0.4017, 0.4229, 0.399, 0.4105, 0.4583, 0.39, 0.4593, 0.4692, 0.4227, 0.498, 0.4657, 0.4402, 0.4845, 0.4288, 0.4674, 0.3025, 0.53, 0.3015, 0.4758, 0.3629, 0.4887, 0.3637, 0.5098, 0.4345, 0.598, 0.3807, 0.5991, 0.3938, 0.5373, 0.4149, 0.5361, 0.498, 0.4657, 0.5025, 0.518, 0.4416, 0.5052, 0.4402, 0.4845, 0.3015, 0.4758, 0.3268, 0.4294, 0.3726, 0.4703, 0.3629, 0.4887, 0.3807, 0.5991, 0.332, 0.5766, 0.375, 0.5277, 0.3938, 0.5373, 0.5025, 0.518, 0.4799, 0.567, 0.4324, 0.5242, 0.4416, 0.5052, 0.3268, 0.4294, 0.371, 0.4017, 0.39, 0.4593, 0.3726, 0.4703, 0.3938, 0.5373, 0.39, 0.4593, 0.4105, 0.4583, 0.4149, 0.5361, 0.4288, 0.4674, 0.4324, 0.5242, 0.4149, 0.5361, 0.4105, 0.4583, 0.4402, 0.4845, 0.4416, 0.5052, 0.4324, 0.5242, 0.4288, 0.4674, 0.375, 0.5277, 0.3726, 0.4703, 0.39, 0.4593, 0.3938, 0.5373, 0.3637, 0.5098, 0.3629, 0.4887, 0.3726, 0.4703, 0.375, 0.5277, 0.3626, 0.7705, 0.3746, 0.7304, 0.4758, 0.7148, 0.4703, 0.7705, 0.6419, 0.6176, 0.6029, 0.5598, 0.5924, 0.4591, 0.6529, 0.4921, 0.2066, 0.3497, 0.271, 0.4061, 0.2257, 0.4892, 0.1501, 0.4911, 0.4878, 0.2941, 0.444, 0.3395, 0.3488, 0.3557, 0.3425, 0.2831, 0.2546, 0.7309, 0.2798, 0.6831, 0.3746, 0.7304, 0.3626, 0.7705, 0.573, 0.7175, 0.5606, 0.6551, 0.6029, 0.5598, 0.6419, 0.6176, 0.3425, 0.2831, 0.3488, 0.3557, 0.271, 0.4061, 0.2066, 0.3497, 0.5985, 0.3737, 0.5365, 0.3761, 0.444, 0.3395, 0.4878, 0.2941, 0.1715, 0.6304, 0.2256, 0.5908, 0.2798, 0.6831, 0.2546, 0.7309, 0.4703, 0.7705, 0.4758, 0.7148, 0.5606, 0.6551, 0.573, 0.7175, 0.6529, 0.4921, 0.5924, 0.4591, 0.5365, 0.3761, 0.5985, 0.3737, 0.1501, 0.4911, 0.2257, 0.4892, 0.2256, 0.5908, 0.1715, 0.6304, 0.271, 0.4061, 0.3488, 0.3557, 0.3675, 0.4034, 0.3139, 0.4398, 0.444, 0.3395, 0.5365, 0.3761, 0.4968, 0.4214, 0.4342, 0.3974, 0.2798, 0.6831, 0.2256, 0.5908, 0.2663, 0.5673, 0.298, 0.6443, 0.5606, 0.6551, 0.4758, 0.7148, 0.4687, 0.6971, 0.5468, 0.6367, 0.5365, 0.3761, 0.5924, 0.4591, 0.5462, 0.471, 0.4968, 0.4214, 0.2256, 0.5908, 0.2257, 0.4892, 0.2766, 0.4933, 0.2663, 0.5673, 0.4758, 0.7148, 0.3746, 0.7304, 0.3718, 0.6957, 0.4687, 0.6971, 0.5924, 0.4591, 0.6029, 0.5598, 0.5691, 0.5473, 0.5462, 0.471, 0.2257, 0.4892, 0.271, 0.4061, 0.3139, 0.4398, 0.2766, 0.4933, 0.3488, 0.3557, 0.444, 0.3395, 0.4342, 0.3974, 0.3675, 0.4034, 0.3746, 0.7304, 0.2798, 0.6831, 0.298, 0.6443, 0.3718, 0.6957, 0.6029, 0.5598, 0.5606, 0.6551, 0.5468, 0.6367, 0.5691, 0.5473, 0.5691, 0.5473, 0.5468, 0.6367, 0.4994, 0.6039, 0.5184, 0.5485, 0.3139, 0.4398, 0.3675, 0.4034, 0.3829, 0.4454, 0.3431, 0.4696, 0.4342, 0.3974, 0.4968, 0.4214, 0.4735, 0.4587, 0.4294, 0.4413, 0.298, 0.6443, 0.2663, 0.5673, 0.314, 0.562, 0.3381, 0.6121, 0.5468, 0.6367, 0.4687, 0.6971, 0.4507, 0.6421, 0.4994, 0.6039, 0.4968, 0.4214, 0.5462, 0.471, 0.5067, 0.4959, 0.4735, 0.4587, 0.2663, 0.5673, 0.2766, 0.4933, 0.3179, 0.5106, 0.314, 0.562, 0.4687, 0.6971, 0.3718, 0.6957, 0.3884, 0.644, 0.4507, 0.6421, 0.5462, 0.471, 0.5691, 0.5473, 0.5184, 0.5485, 0.5067, 0.4959, 0.2766, 0.4933, 0.3139, 0.4398, 0.3431, 0.4696, 0.3179, 0.5106, 0.3675, 0.4034, 0.4342, 0.3974, 0.4294, 0.4413, 0.3829, 0.4454, 0.3718, 0.6957, 0.298, 0.6443, 0.3381, 0.6121, 0.3884, 0.644, 0.5184, 0.5485, 0.4994, 0.6039, 0.4746, 0.5857, 0.4895, 0.5477, 0.3431, 0.4696, 0.3829, 0.4454, 0.3915, 0.4688, 0.3609, 0.4875, 0.4294, 0.4413, 0.4735, 0.4587, 0.4596, 0.4799, 0.4266, 0.4662, 0.3381, 0.6121, 0.314, 0.562, 0.3414, 0.5575, 0.3605, 0.5931, 0.4994, 0.6039, 0.4507, 0.6421, 0.441, 0.6119, 0.4746, 0.5857, 0.4735, 0.4587, 0.5067, 0.4959, 0.483, 0.5087, 0.4596, 0.4799, 0.314, 0.562, 0.3179, 0.5106, 0.3425, 0.5193, 0.3414, 0.5575, 0.4507, 0.6421, 0.3884, 0.644, 0.3973, 0.6144, 0.441, 0.6119, 0.5067, 0.4959, 0.5184, 0.5485, 0.4895, 0.5477, 0.483, 0.5087, 0.3179, 0.5106, 0.3431, 0.4696, 0.3609, 0.4875, 0.3425, 0.5193, 0.3829, 0.4454, 0.4294, 0.4413, 0.4266, 0.4662, 0.3915, 0.4688, 0.3884, 0.644, 0.3381, 0.6121, 0.3605, 0.5931, 0.3973, 0.6144, 0.3973, 0.6144, 0.3605, 0.5931, 0.3497, 0.6034, 0.3935, 0.628, 0.4895, 0.5477, 0.4746, 0.5857, 0.4854, 0.5953, 0.504, 0.5497, 0.3609, 0.4875, 0.3915, 0.4688, 0.3853, 0.4524, 0.3481, 0.4758, 0.4266, 0.4662, 0.4596, 0.4799, 0.4697, 0.4667, 0.4289, 0.449, 0.3605, 0.5931, 0.3414, 0.5575, 0.3258, 0.5612, 0.3497, 0.6034, 0.4746, 0.5857, 0.441, 0.6119, 0.4445, 0.6253, 0.4854, 0.5953, 0.4596, 0.4799, 0.483, 0.5087, 0.4976, 0.5029, 0.4697, 0.4667, 0.3414, 0.5575, 0.3425, 0.5193, 0.3261, 0.5148, 0.3258, 0.5612, 0.441, 0.6119, 0.3973, 0.6144, 0.3935, 0.628, 0.4445, 0.6253, 0.483, 0.5087, 0.4895, 0.5477, 0.504, 0.5497, 0.4976, 0.5029, 0.3425, 0.5193, 0.3609, 0.4875, 0.3481, 0.4758, 0.3261, 0.5148, 0.3915, 0.4688, 0.4266, 0.4662, 0.4289, 0.449, 0.3853, 0.4524, 0.3853, 0.4524, 0.4289, 0.449, 0.4182, 0.5072, 0.4041, 0.5083, 0.3935, 0.628, 0.3497, 0.6034, 0.3936, 0.5562, 0.4071, 0.5635, 0.504, 0.5497, 0.4854, 0.5953, 0.4352, 0.5539, 0.4413, 0.5399, 0.3481, 0.4758, 0.3853, 0.4524, 0.4041, 0.5083, 0.3921, 0.5161, 0.4289, 0.449, 0.4697, 0.4667, 0.4313, 0.5131, 0.4182, 0.5072, 0.3497, 0.6034, 0.3258, 0.5612, 0.3856, 0.5434, 0.3936, 0.5562, 0.4854, 0.5953, 0.4445, 0.6253, 0.4226, 0.5628, 0.4352, 0.5539, 0.4697, 0.4667, 0.4976, 0.5029, 0.4397, 0.525, 0.4313, 0.5131, 0.3258, 0.5612, 0.3261, 0.5148, 0.3853, 0.5287, 0.3856, 0.5434, 0.4445, 0.6253, 0.3935, 0.628, 0.4071, 0.5635, 0.4226, 0.5628, 0.4976, 0.5029, 0.504, 0.5497, 0.4413, 0.5399, 0.4397, 0.525, 0.3261, 0.5148, 0.3481, 0.4758, 0.3921, 0.5161, 0.3853, 0.5287, 0.4226, 0.5628, 0.3921, 0.5161, 0.4041, 0.5083, 0.4352, 0.5539, 0.4182, 0.5072, 0.4413, 0.5399, 0.4352, 0.5539, 0.4041, 0.5083, 0.4313, 0.5131, 0.4397, 0.525, 0.4413, 0.5399, 0.4182, 0.5072, 0.4071, 0.5635, 0.3853, 0.5287, 0.3921, 0.5161, 0.4226, 0.5628, 0.3936, 0.5562, 0.3856, 0.5434, 0.3853, 0.5287, 0.4071, 0.5635, 0.7306, 0.4513, 0.6937, 0.4674, 0.6298, 0.326, 0.6559, 0.3139, 0.3548, 0.1801, 0.3333, 0.2349, 0.1945, 0.2949, 0.1814, 0.2556, 0.3127, 0.8553, 0.2858, 0.7787, 0.4519, 0.8165, 0.487, 0.8553, 0.04486, 0.6016, 0.1276, 0.5889, 0.1836, 0.7035, 0.15, 0.7709, 0.7309, 0.6202, 0.6764, 0.6238, 0.6937, 0.4674, 0.7306, 0.4513, 0.5333, 0.2101, 0.4982, 0.2379, 0.3333, 0.2349, 0.3548, 0.1801, 0.15, 0.7709, 0.1836, 0.7035, 0.2858, 0.7787, 0.3127, 0.8553, 0.07105, 0.4087, 0.1192, 0.4616, 0.1276, 0.5889, 0.04486, 0.6016, 0.6422, 0.7715, 0.5877, 0.7463, 0.6764, 0.6238, 0.7309, 0.6202, 0.6559, 0.3139, 0.6298, 0.326, 0.4982, 0.2379, 0.5333, 0.2101, 0.1814, 0.2556, 0.1945, 0.2949, 0.1192, 0.4616, 0.07105, 0.4087, 0.487, 0.8553, 0.4519, 0.8165, 0.5877, 0.7463, 0.6422, 0.7715, 0.2858, 0.7787, 0.1836, 0.7035, 0.2273, 0.665, 0.3291, 0.7221, 0.1276, 0.5889, 0.1192, 0.4616, 0.1953, 0.439, 0.1846, 0.5583, 0.6764, 0.6238, 0.5877, 0.7463, 0.5556, 0.6815, 0.601, 0.6055, 0.4982, 0.2379, 0.6298, 0.326, 0.6105, 0.3685, 0.4943, 0.309, 0.1192, 0.4616, 0.1945, 0.2949, 0.2538, 0.3416, 0.1953, 0.439, 0.5877, 0.7463, 0.4519, 0.8165, 0.4563, 0.7393, 0.5556, 0.6815, 0.6298, 0.326, 0.6937, 0.4674, 0.6413, 0.4963, 0.6105, 0.3685, 0.1945, 0.2949, 0.3333, 0.2349, 0.3776, 0.2922, 0.2538, 0.3416, 0.4519, 0.8165, 0.2858, 0.7787, 0.3291, 0.7221, 0.4563, 0.7393, 0.1836, 0.7035, 0.1276, 0.5889, 0.1846, 0.5583, 0.2273, 0.665, 0.6937, 0.4674, 0.6764, 0.6238, 0.601, 0.6055, 0.6413, 0.4963, 0.3333, 0.2349, 0.4982, 0.2379, 0.4943, 0.309, 0.3776, 0.2922, 0.3776, 0.2922, 0.4943, 0.309, 0.477, 0.3425, 0.3699, 0.3509, 0.3291, 0.7221, 0.2273, 0.665, 0.2616, 0.6209, 0.3275, 0.6686, 0.1846, 0.5583, 0.1953, 0.439, 0.2432, 0.4655, 0.2334, 0.5451, 0.601, 0.6055, 0.5556, 0.6815, 0.4911, 0.6593, 0.5664, 0.6044, 0.4943, 0.309, 0.6105, 0.3685, 0.5759, 0.4002, 0.477, 0.3425, 0.1953, 0.439, 0.2538, 0.3416, 0.2918, 0.3967, 0.2432, 0.4655, 0.5556, 0.6815, 0.4563, 0.7393, 0.4083, 0.6835, 0.4911, 0.6593, 0.6105, 0.3685, 0.6413, 0.4963, 0.6054, 0.5087, 0.5759, 0.4002, 0.2538, 0.3416, 0.3776, 0.2922, 0.3699, 0.3509, 0.2918, 0.3967, 0.4563, 0.7393, 0.3291, 0.7221, 0.3275, 0.6686, 0.4083, 0.6835, 0.2273, 0.665, 0.1846, 0.5583, 0.2334, 0.5451, 0.2616, 0.6209, 0.6413, 0.4963, 0.601, 0.6055, 0.5664, 0.6044, 0.6054, 0.5087, 0.3699, 0.3509, 0.477, 0.3425, 0.4616, 0.3932, 0.384, 0.396, 0.3275, 0.6686, 0.2616, 0.6209, 0.3, 0.5771, 0.3459, 0.6181, 0.2334, 0.5451, 0.2432, 0.4655, 0.2889, 0.479, 0.2819, 0.5329, 0.5664, 0.6044, 0.4911, 0.6593, 0.4707, 0.6194, 0.5258, 0.5769, 0.477, 0.3425, 0.5759, 0.4002, 0.5315, 0.434, 0.4616, 0.3932, 0.2432, 0.4655, 0.2918, 0.3967, 0.3237, 0.4287, 0.2889, 0.479, 0.4911, 0.6593, 0.4083, 0.6835, 0.4068, 0.6336, 0.4707, 0.6194, 0.5759, 0.4002, 0.6054, 0.5087, 0.5521, 0.5088, 0.5315, 0.434, 0.2918, 0.3967, 0.3699, 0.3509, 0.384, 0.396, 0.3237, 0.4287, 0.4083, 0.6835, 0.3275, 0.6686, 0.3459, 0.6181, 0.4068, 0.6336, 0.2616, 0.6209, 0.2334, 0.5451, 0.2819, 0.5329, 0.3, 0.5771, 0.6054, 0.5087, 0.5664, 0.6044, 0.5258, 0.5769, 0.5521, 0.5088, 0.5521, 0.5088, 0.5258, 0.5769, 0.5397, 0.5788, 0.5652, 0.5067, 0.384, 0.396, 0.4616, 0.3932, 0.4722, 0.3864, 0.3893, 0.3848, 0.3459, 0.6181, 0.3, 0.5771, 0.273, 0.5644, 0.3357, 0.6231, 0.2819, 0.5329, 0.2889, 0.479, 0.2767, 0.4712, 0.2649, 0.5256, 0.5258, 0.5769, 0.4707, 0.6194, 0.4808, 0.6267, 0.5397, 0.5788, 0.4616, 0.3932, 0.5315, 0.434, 0.5419, 0.4315, 0.4722, 0.3864, 0.2889, 0.479, 0.3237, 0.4287, 0.3195, 0.4183, 0.2767, 0.4712, 0.4707, 0.6194, 0.4068, 0.6336, 0.408, 0.6425, 0.4808, 0.6267, 0.5315, 0.434, 0.5521, 0.5088, 0.5652, 0.5067, 0.5419, 0.4315, 0.3237, 0.4287, 0.384, 0.396, 0.3893, 0.3848, 0.3195, 0.4183, 0.4068, 0.6336, 0.3459, 0.6181, 0.3357, 0.6231, 0.408, 0.6425, 0.3, 0.5771, 0.2819, 0.5329, 0.2649, 0.5256, 0.273, 0.5644, 0.273, 0.5644, 0.2649, 0.5256, 0.3165, 0.5196, 0.3289, 0.5482, 0.5652, 0.5067, 0.5397, 0.5788, 0.4982, 0.5473, 0.5108, 0.5072, 0.3893, 0.3848, 0.4722, 0.3864, 0.4584, 0.4421, 0.4083, 0.4391, 0.3357, 0.6231, 0.273, 0.5644, 0.3289, 0.5482, 0.3668, 0.5761, 0.2649, 0.5256, 0.2767, 0.4712, 0.3274, 0.4872, 0.3165, 0.5196, 0.5397, 0.5788, 0.4808, 0.6267, 0.4623, 0.5768, 0.4982, 0.5473, 0.4722, 0.3864, 0.5419, 0.4315, 0.4955, 0.4679, 0.4584, 0.4421, 0.2767, 0.4712, 0.3195, 0.4183, 0.3606, 0.4569, 0.3274, 0.4872, 0.4808, 0.6267, 0.408, 0.6425, 0.4146, 0.5873, 0.4623, 0.5768, 0.5419, 0.4315, 0.5652, 0.5067, 0.5108, 0.5072, 0.4955, 0.4679, 0.3195, 0.4183, 0.3893, 0.3848, 0.4083, 0.4391, 0.3606, 0.4569, 0.408, 0.6425, 0.3357, 0.6231, 0.3668, 0.5761, 0.4146, 0.5873, 0.4955, 0.4679, 0.3668, 0.5761, 0.3289, 0.5482, 0.4584, 0.4421, 0.3165, 0.5196, 0.4083, 0.4391, 0.4584, 0.4421, 0.3289, 0.5482, 0.3274, 0.4872, 0.3606, 0.4569, 0.4083, 0.4391, 0.3165, 0.5196, 0.5108, 0.5072, 0.4146, 0.5873, 0.3668, 0.5761, 0.4955, 0.4679, 0.4982, 0.5473, 0.4623, 0.5768, 0.4146, 0.5873, 0.5108, 0.5072, 0.3835, 0.7228, 0.3722, 0.6605, 0.4443, 0.6454, 0.4651, 0.698, 0.5832, 0.5693, 0.5279, 0.5291, 0.5133, 0.4557, 0.5832, 0.4665, 0.1986, 0.4149, 0.2707, 0.4337, 0.2434, 0.5017, 0.1742, 0.5338, 0.4213, 0.3124, 0.3952, 0.3768, 0.3256, 0.3886, 0.2893, 0.3178, 0.2907, 0.7058, 0.3011, 0.635, 0.3722, 0.6605, 0.3835, 0.7228, 0.5368, 0.6513, 0.502, 0.5998, 0.5279, 0.5291, 0.5832, 0.5693, 0.2893, 0.3178, 0.3256, 0.3886, 0.2707, 0.4337, 0.1986, 0.4149, 0.527, 0.3705, 0.464, 0.4003, 0.3952, 0.3768, 0.4213, 0.3124, 0.2115, 0.6394, 0.2538, 0.5761, 0.3011, 0.635, 0.2907, 0.7058, 0.4651, 0.698, 0.4443, 0.6454, 0.502, 0.5998, 0.5368, 0.6513, 0.5832, 0.4665, 0.5133, 0.4557, 0.464, 0.4003, 0.527, 0.3705, 0.1742, 0.5338, 0.2434, 0.5017, 0.2538, 0.5761, 0.2115, 0.6394, 0.2707, 0.4337, 0.3256, 0.3886, 0.3342, 0.4131, 0.2943, 0.4407, 0.3952, 0.3768, 0.464, 0.4003, 0.4331, 0.4104, 0.3811, 0.4006, 0.3011, 0.635, 0.2538, 0.5761, 0.2659, 0.545, 0.296, 0.6018, 0.502, 0.5998, 0.4443, 0.6454, 0.4339, 0.6317, 0.4917, 0.5784, 0.464, 0.4003, 0.5133, 0.4557, 0.4789, 0.4464, 0.4331, 0.4104, 0.2538, 0.5761, 0.2434, 0.5017, 0.268, 0.4867, 0.2659, 0.545, 0.4443, 0.6454, 0.3722, 0.6605, 0.3572, 0.6371, 0.4339, 0.6317, 0.5133, 0.4557, 0.5279, 0.5291, 0.5035, 0.5064, 0.4789, 0.4464, 0.2434, 0.5017, 0.2707, 0.4337, 0.2943, 0.4407, 0.268, 0.4867, 0.3256, 0.3886, 0.3952, 0.3768, 0.3811, 0.4006, 0.3342, 0.4131, 0.3722, 0.6605, 0.3011, 0.635, 0.296, 0.6018, 0.3572, 0.6371, 0.5279, 0.5291, 0.502, 0.5998, 0.4917, 0.5784, 0.5035, 0.5064, 0.5035, 0.5064, 0.4917, 0.5784, 0.4511, 0.5553, 0.4622, 0.5105, 0.2943, 0.4407, 0.3342, 0.4131, 0.3474, 0.4416, 0.3193, 0.4634, 0.3811, 0.4006, 0.4331, 0.4104, 0.4184, 0.4431, 0.3823, 0.4343, 0.296, 0.6018, 0.2659, 0.545, 0.3031, 0.5367, 0.3253, 0.5738, 0.4917, 0.5784, 0.4339, 0.6317, 0.4158, 0.5894, 0.4511, 0.5553, 0.4331, 0.4104, 0.4789, 0.4464, 0.4483, 0.4695, 0.4184, 0.4431, 0.2659, 0.545, 0.268, 0.4867, 0.3025, 0.4967, 0.3031, 0.5367, 0.4339, 0.6317, 0.3572, 0.6371, 0.3667, 0.5952, 0.4158, 0.5894, 0.4789, 0.4464, 0.5035, 0.5064, 0.4622, 0.5105, 0.4483, 0.4695, 0.268, 0.4867, 0.2943, 0.4407, 0.3193, 0.4634, 0.3025, 0.4967, 0.3342, 0.4131, 0.3811, 0.4006, 0.3823, 0.4343, 0.3474, 0.4416, 0.3572, 0.6371, 0.296, 0.6018, 0.3253, 0.5738, 0.3667, 0.5952, 0.4622, 0.5105, 0.4511, 0.5553, 0.4302, 0.5438, 0.4392, 0.5121, 0.3193, 0.4634, 0.3474, 0.4416, 0.3554, 0.4588, 0.334, 0.4761, 0.3823, 0.4343, 0.4184, 0.4431, 0.4094, 0.4614, 0.3824, 0.4536, 0.3253, 0.5738, 0.3031, 0.5367, 0.3241, 0.5312, 0.3414, 0.5574, 0.4511, 0.5553, 0.4158, 0.5894, 0.4049, 0.566, 0.4302, 0.5438, 0.4184, 0.4431, 0.4483, 0.4695, 0.4306, 0.4819, 0.4094, 0.4614, 0.3031, 0.5367, 0.3025, 0.4967, 0.3224, 0.5017, 0.3241, 0.5312, 0.4158, 0.5894, 0.3667, 0.5952, 0.3715, 0.5713, 0.4049, 0.566, 0.4483, 0.4695, 0.4622, 0.5105, 0.4392, 0.5121, 0.4306, 0.4819, 0.3025, 0.4967, 0.3193, 0.4634, 0.334, 0.4761, 0.3224, 0.5017, 0.3474, 0.4416, 0.3823, 0.4343, 0.3824, 0.4536, 0.3554, 0.4588, 0.3667, 0.5952, 0.3253, 0.5738, 0.3414, 0.5574, 0.3715, 0.5713, 0.3715, 0.5713, 0.3414, 0.5574, 0.3265, 0.5748, 0.3678, 0.593, 0.4392, 0.5121, 0.4302, 0.5438, 0.448, 0.5564, 0.4615, 0.5133, 0.334, 0.4761, 0.3554, 0.4588, 0.3446, 0.4365, 0.3139, 0.4614, 0.3824, 0.4536, 0.4094, 0.4614, 0.422, 0.441, 0.3835, 0.4291, 0.3414, 0.5574, 0.3241, 0.5312, 0.3017, 0.5392, 0.3265, 0.5748, 0.4302, 0.5438, 0.4049, 0.566, 0.4132, 0.5863, 0.448, 0.5564, 0.4094, 0.4614, 0.4306, 0.4819, 0.4509, 0.471, 0.422, 0.441, 0.3241, 0.5312, 0.3224, 0.5017, 0.2982, 0.498, 0.3017, 0.5392, 0.4049, 0.566, 0.3715, 0.5713, 0.3678, 0.593, 0.4132, 0.5863, 0.4306, 0.4819, 0.4392, 0.5121, 0.4615, 0.5133, 0.4509, 0.471, 0.3224, 0.5017, 0.334, 0.4761, 0.3139, 0.4614, 0.2982, 0.498, 0.3554, 0.4588, 0.3824, 0.4536, 0.3835, 0.4291, 0.3446, 0.4365, 0.3446, 0.4365, 0.3835, 0.4291, 0.3808, 0.4637, 0.359, 0.4678, 0.3678, 0.593, 0.3265, 0.5748, 0.3503, 0.5436, 0.3724, 0.5528, 0.4615, 0.5133, 0.448, 0.5564, 0.4147, 0.5337, 0.4221, 0.5108, 0.3139, 0.4614, 0.3446, 0.4365, 0.359, 0.4678, 0.3418, 0.4819, 0.3835, 0.4291, 0.422, 0.441, 0.4021, 0.4707, 0.3808, 0.4637, 0.3265, 0.5748, 0.3017, 0.5392, 0.3361, 0.525, 0.3503, 0.5436, 0.448, 0.5564, 0.4132, 0.5863, 0.3964, 0.5494, 0.4147, 0.5337, 0.422, 0.441, 0.4509, 0.471, 0.4173, 0.4878, 0.4021, 0.4707, 0.3017, 0.5392, 0.2982, 0.498, 0.3333, 0.5025, 0.3361, 0.525, 0.4132, 0.5863, 0.3678, 0.593, 0.3724, 0.5528, 0.3964, 0.5494, 0.4509, 0.471, 0.4615, 0.5133, 0.4221, 0.5108, 0.4173, 0.4878, 0.2982, 0.498, 0.3139, 0.4614, 0.3418, 0.4819, 0.3333, 0.5025, 0.3964, 0.5494, 0.3418, 0.4819, 0.359, 0.4678, 0.4147, 0.5337, 0.3808, 0.4637, 0.4221, 0.5108, 0.4147, 0.5337, 0.359, 0.4678, 0.4021, 0.4707, 0.4173, 0.4878, 0.4221, 0.5108, 0.3808, 0.4637, 0.3724, 0.5528, 0.3333, 0.5025, 0.3418, 0.4819, 0.3964, 0.5494, 0.3503, 0.5436, 0.3361, 0.525, 0.3333, 0.5025, 0.3724, 0.5528, 0.4713, 0.768, 0.4333, 0.7089, 0.5354, 0.6586, 0.5727, 0.6978, 0.6665, 0.4831, 0.5953, 0.4558, 0.5458, 0.3621, 0.6274, 0.3544, 0.1151, 0.4169, 0.2077, 0.4258, 0.1836, 0.5292, 0.1151, 0.5843, 0.3699, 0.2186, 0.3572, 0.3071, 0.2719, 0.351, 0.2049, 0.2677, 0.3353, 0.7816, 0.3196, 0.6985, 0.4333, 0.7089, 0.4713, 0.768, 0.6423, 0.6047, 0.5871, 0.5624, 0.5953, 0.4558, 0.6665, 0.4831, 0.2049, 0.2677, 0.2719, 0.351, 0.2077, 0.4258, 0.1151, 0.4169, 0.5221, 0.2548, 0.4567, 0.309, 0.3572, 0.3071, 0.3699, 0.2186, 0.201, 0.7181, 0.2285, 0.6316, 0.3196, 0.6985, 0.3353, 0.7816, 0.5727, 0.6978, 0.5354, 0.6586, 0.5871, 0.5624, 0.6423, 0.6047, 0.6274, 0.3544, 0.5458, 0.3621, 0.4567, 0.309, 0.5221, 0.2548, 0.1151, 0.5843, 0.1836, 0.5292, 0.2285, 0.6316, 0.201, 0.7181, 0.2077, 0.4258, 0.2719, 0.351, 0.2962, 0.3894, 0.2578, 0.4492, 0.3572, 0.3071, 0.4567, 0.309, 0.4332, 0.3489, 0.3585, 0.3528, 0.3196, 0.6985, 0.2285, 0.6316, 0.2722, 0.5911, 0.3325, 0.6447, 0.5871, 0.5624, 0.5354, 0.6586, 0.5061, 0.635, 0.5636, 0.5521, 0.4567, 0.309, 0.5458, 0.3621, 0.5078, 0.3815, 0.4332, 0.3489, 0.2285, 0.6316, 0.1836, 0.5292, 0.2502, 0.5194, 0.2722, 0.5911, 0.5354, 0.6586, 0.4333, 0.7089, 0.4157, 0.6622, 0.5061, 0.635, 0.5458, 0.3621, 0.5953, 0.4558, 0.5594, 0.4548, 0.5078, 0.3815, 0.1836, 0.5292, 0.2077, 0.4258, 0.2578, 0.4492, 0.2502, 0.5194, 0.2719, 0.351, 0.3572, 0.3071, 0.3585, 0.3528, 0.2962, 0.3894, 0.4333, 0.7089, 0.3196, 0.6985, 0.3325, 0.6447, 0.4157, 0.6622, 0.5953, 0.4558, 0.5871, 0.5624, 0.5636, 0.5521, 0.5594, 0.4548, 0.5594, 0.4548, 0.5636, 0.5521, 0.5058, 0.5359, 0.5062, 0.473, 0.2578, 0.4492, 0.2962, 0.3894, 0.3279, 0.4246, 0.3014, 0.4663, 0.3585, 0.3528, 0.4332, 0.3489, 0.4241, 0.3961, 0.3711, 0.3991, 0.3325, 0.6447, 0.2722, 0.5911, 0.3146, 0.5625, 0.3545, 0.5987, 0.5636, 0.5521, 0.5061, 0.635, 0.4666, 0.5848, 0.5058, 0.5359, 0.4332, 0.3489, 0.5078, 0.3815, 0.4743, 0.4222, 0.4241, 0.3961, 0.2722, 0.5911, 0.2502, 0.5194, 0.2964, 0.5155, 0.3146, 0.5625, 0.5061, 0.635, 0.4157, 0.6622, 0.4116, 0.6109, 0.4666, 0.5848, 0.5078, 0.3815, 0.5594, 0.4548, 0.5062, 0.473, 0.4743, 0.4222, 0.2502, 0.5194, 0.2578, 0.4492, 0.3014, 0.4663, 0.2964, 0.5155, 0.2962, 0.3894, 0.3585, 0.3528, 0.3711, 0.3991, 0.3279, 0.4246, 0.4157, 0.6622, 0.3325, 0.6447, 0.3545, 0.5987, 0.4116, 0.6109, 0.5062, 0.473, 0.5058, 0.5359, 0.4732, 0.5264, 0.4761, 0.4824, 0.3014, 0.4663, 0.3279, 0.4246, 0.3458, 0.4445, 0.3259, 0.4759, 0.3711, 0.3991, 0.4241, 0.3961, 0.4184, 0.4247, 0.3786, 0.4249, 0.3545, 0.5987, 0.3146, 0.5625, 0.3371, 0.5479, 0.3679, 0.5732, 0.5058, 0.5359, 0.4666, 0.5848, 0.445, 0.558, 0.4732, 0.5264, 0.4241, 0.3961, 0.4743, 0.4222, 0.4545, 0.445, 0.4184, 0.4247, 0.3146, 0.5625, 0.2964, 0.5155, 0.3226, 0.5128, 0.3371, 0.5479, 0.4666, 0.5848, 0.4116, 0.6109, 0.4091, 0.5786, 0.445, 0.558, 0.4743, 0.4222, 0.5062, 0.473, 0.4761, 0.4824, 0.4545, 0.445, 0.2964, 0.5155, 0.3014, 0.4663, 0.3259, 0.4759, 0.3226, 0.5128, 0.3279, 0.4246, 0.3711, 0.3991, 0.3786, 0.4249, 0.3458, 0.4445, 0.4116, 0.6109, 0.3545, 0.5987, 0.3679, 0.5732, 0.4091, 0.5786, 0.4091, 0.5786, 0.3679, 0.5732, 0.3633, 0.5863, 0.4119, 0.592, 0.4761, 0.4824, 0.4732, 0.5264, 0.4854, 0.531, 0.4887, 0.4799, 0.3259, 0.4759, 0.3458, 0.4445, 0.3354, 0.4331, 0.3112, 0.4709, 0.3786, 0.4249, 0.4184, 0.4247, 0.4227, 0.411, 0.3754, 0.4104, 0.3679, 0.5732, 0.3371, 0.5479, 0.3258, 0.5575, 0.3633, 0.5863, 0.4732, 0.5264, 0.445, 0.558, 0.4553, 0.5702, 0.4854, 0.531, 0.4184, 0.4247, 0.4545, 0.445, 0.4646, 0.4358, 0.4227, 0.411, 0.3371, 0.5479, 0.3226, 0.5128, 0.3075, 0.5156, 0.3258, 0.5575, 0.445, 0.558, 0.4091, 0.5786, 0.4119, 0.592, 0.4553, 0.5702, 0.4545, 0.445, 0.4761, 0.4824, 0.4887, 0.4799, 0.4646, 0.4358, 0.3226, 0.5128, 0.3259, 0.4759, 0.3112, 0.4709, 0.3075, 0.5156, 0.3458, 0.4445, 0.3786, 0.4249, 0.3754, 0.4104, 0.3354, 0.4331, 0.3354, 0.4331, 0.3754, 0.4104, 0.3846, 0.4499, 0.3622, 0.4618, 0.4119, 0.592, 0.3633, 0.5863, 0.3784, 0.5465, 0.4047, 0.5489, 0.4887, 0.4799, 0.4854, 0.531, 0.444, 0.5155, 0.4455, 0.4886, 0.3112, 0.4709, 0.3354, 0.4331, 0.3622, 0.4618, 0.3484, 0.4831, 0.3754, 0.4104, 0.4227, 0.411, 0.4105, 0.4508, 0.3846, 0.4499, 0.3633, 0.5863, 0.3258, 0.5575, 0.3572, 0.5315, 0.3784, 0.5465, 0.4854, 0.531, 0.4553, 0.5702, 0.4287, 0.5374, 0.444, 0.5155, 0.4227, 0.411, 0.4646, 0.4358, 0.4329, 0.4648, 0.4105, 0.4508, 0.3258, 0.5575, 0.3075, 0.5156, 0.3465, 0.5084, 0.3572, 0.5315, 0.4553, 0.5702, 0.4119, 0.592, 0.4047, 0.5489, 0.4287, 0.5374, 0.4646, 0.4358, 0.4887, 0.4799, 0.4455, 0.4886, 0.4329, 0.4648, 0.3075, 0.5156, 0.3112, 0.4709, 0.3484, 0.4831, 0.3465, 0.5084, 0.4287, 0.5374, 0.3484, 0.4831, 0.3622, 0.4618, 0.444, 0.5155, 0.3846, 0.4499, 0.4455, 0.4886, 0.444, 0.5155, 0.3622, 0.4618, 0.4105, 0.4508, 0.4329, 0.4648, 0.4455, 0.4886, 0.3846, 0.4499, 0.4047, 0.5489, 0.3465, 0.5084, 0.3484, 0.4831, 0.4287, 0.5374, 0.3784, 0.5465, 0.3572, 0.5315, 0.3465, 0.5084, 0.4047, 0.5489, 0.234, 0.6873, 0.2471, 0.6514, 0.3306, 0.7101, 0.3276, 0.7366, 0.517, 0.7085, 0.5209, 0.6732, 0.5749, 0.5913, 0.593, 0.6328, 0.3477, 0.2938, 0.3724, 0.345, 0.2852, 0.3815, 0.2317, 0.3605, 0.5913, 0.3963, 0.5353, 0.4133, 0.4612, 0.3638, 0.49, 0.2967, 0.1731, 0.5914, 0.2078, 0.5566, 0.2471, 0.6514, 0.234, 0.6873, 0.4238, 0.7366, 0.4305, 0.7146, 0.5209, 0.6732, 0.517, 0.7085, 0.49, 0.2967, 0.4612, 0.3638, 0.3724, 0.345, 0.3477, 0.2938, 0.6241, 0.5201, 0.5784, 0.4953, 0.5353, 0.4133, 0.5913, 0.3963, 0.1698, 0.471, 0.2236, 0.4576, 0.2078, 0.5566, 0.1731, 0.5914, 0.3276, 0.7366, 0.3306, 0.7101, 0.4305, 0.7146, 0.4238, 0.7366, 0.593, 0.6328, 0.5749, 0.5913, 0.5784, 0.4953, 0.6241, 0.5201, 0.2317, 0.3605, 0.2852, 0.3815, 0.2236, 0.4576, 0.1698, 0.471, 0.3724, 0.345, 0.4612, 0.3638, 0.4324, 0.4136, 0.3798, 0.4084, 0.5353, 0.4133, 0.5784, 0.4953, 0.5122, 0.4896, 0.4797, 0.4411, 0.2078, 0.5566, 0.2236, 0.4576, 0.2802, 0.4648, 0.2614, 0.5312, 0.4305, 0.7146, 0.3306, 0.7101, 0.3425, 0.6546, 0.4251, 0.6612, 0.5784, 0.4953, 0.5749, 0.5913, 0.5187, 0.5532, 0.5122, 0.4896, 0.2236, 0.4576, 0.2852, 0.3815, 0.3267, 0.4233, 0.2802, 0.4648, 0.3306, 0.7101, 0.2471, 0.6514, 0.2816, 0.603, 0.3425, 0.6546, 0.5749, 0.5913, 0.5209, 0.6732, 0.4895, 0.6164, 0.5187, 0.5532, 0.2852, 0.3815, 0.3724, 0.345, 0.3798, 0.4084, 0.3267, 0.4233, 0.4612, 0.3638, 0.5353, 0.4133, 0.4797, 0.4411, 0.4324, 0.4136, 0.2471, 0.6514, 0.2078, 0.5566, 0.2614, 0.5312, 0.2816, 0.603, 0.5209, 0.6732, 0.4305, 0.7146, 0.4251, 0.6612, 0.4895, 0.6164, 0.4895, 0.6164, 0.4251, 0.6612, 0.4123, 0.6154, 0.4574, 0.5889, 0.3798, 0.4084, 0.4324, 0.4136, 0.4198, 0.4474, 0.3821, 0.4438, 0.4797, 0.4411, 0.5122, 0.4896, 0.4744, 0.5014, 0.4528, 0.4674, 0.2614, 0.5312, 0.2802, 0.4648, 0.3171, 0.4863, 0.3045, 0.5299, 0.4251, 0.6612, 0.3425, 0.6546, 0.3589, 0.6107, 0.4123, 0.6154, 0.5122, 0.4896, 0.5187, 0.5532, 0.4781, 0.545, 0.4744, 0.5014, 0.2802, 0.4648, 0.3267, 0.4233, 0.3454, 0.4564, 0.3171, 0.4863, 0.3425, 0.6546, 0.2816, 0.603, 0.3187, 0.5772, 0.3589, 0.6107, 0.5187, 0.5532, 0.4895, 0.6164, 0.4574, 0.5889, 0.4781, 0.545, 0.3267, 0.4233, 0.3798, 0.4084, 0.3821, 0.4438, 0.3454, 0.4564, 0.4324, 0.4136, 0.4797, 0.4411, 0.4528, 0.4674, 0.4198, 0.4474, 0.2816, 0.603, 0.2614, 0.5312, 0.3045, 0.5299, 0.3187, 0.5772, 0.4574, 0.5889, 0.4123, 0.6154, 0.4054, 0.5895, 0.4377, 0.5716, 0.3821, 0.4438, 0.4198, 0.4474, 0.4126, 0.4665, 0.3839, 0.4641, 0.4528, 0.4674, 0.4744, 0.5014, 0.4536, 0.5082, 0.4374, 0.4818, 0.3045, 0.5299, 0.3171, 0.4863, 0.3362, 0.4975, 0.3295, 0.5291, 0.4123, 0.6154, 0.3589, 0.6107, 0.368, 0.5856, 0.4054, 0.5895, 0.4744, 0.5014, 0.4781, 0.545, 0.4547, 0.541, 0.4536, 0.5082, 0.3171, 0.4863, 0.3454, 0.4564, 0.3565, 0.4745, 0.3362, 0.4975, 0.3589, 0.6107, 0.3187, 0.5772, 0.3397, 0.5622, 0.368, 0.5856, 0.4781, 0.545, 0.4574, 0.5889, 0.4377, 0.5716, 0.4547, 0.541, 0.3454, 0.4564, 0.3821, 0.4438, 0.3839, 0.4641, 0.3565, 0.4745, 0.4198, 0.4474, 0.4528, 0.4674, 0.4374, 0.4818, 0.4126, 0.4665, 0.3187, 0.5772, 0.3045, 0.5299, 0.3295, 0.5291, 0.3397, 0.5622, 0.3397, 0.5622, 0.3295, 0.5291, 0.3157, 0.5299, 0.3293, 0.5694, 0.4377, 0.5716, 0.4054, 0.5895, 0.4079, 0.6016, 0.4468, 0.5809, 0.3839, 0.4641, 0.4126, 0.4665, 0.4183, 0.4512, 0.382, 0.448, 0.4374, 0.4818, 0.4536, 0.5082, 0.4684, 0.5045, 0.4496, 0.4712, 0.3295, 0.5291, 0.3362, 0.4975, 0.3232, 0.4908, 0.3157, 0.5299, 0.4054, 0.5895, 0.368, 0.5856, 0.3634, 0.5969, 0.4079, 0.6016, 0.4536, 0.5082, 0.4547, 0.541, 0.4686, 0.5448, 0.4684, 0.5045, 0.3362, 0.4975, 0.3565, 0.4745, 0.3477, 0.4616, 0.3232, 0.4908, 0.368, 0.5856, 0.3397, 0.5622, 0.3293, 0.5694, 0.3634, 0.5969, 0.4547, 0.541, 0.4377, 0.5716, 0.4468, 0.5809, 0.4686, 0.5448, 0.3565, 0.4745, 0.3839, 0.4641, 0.382, 0.448, 0.3477, 0.4616, 0.4126, 0.4665, 0.4374, 0.4818, 0.4496, 0.4712, 0.4183, 0.4512, 0.4183, 0.4512, 0.4496, 0.4712, 0.4254, 0.4932, 0.408, 0.4818, 0.3293, 0.5694, 0.3157, 0.5299, 0.3519, 0.5262, 0.3602, 0.5472, 0.4468, 0.5809, 0.4079, 0.6016, 0.4015, 0.5633, 0.422, 0.5529, 0.382, 0.448, 0.4183, 0.4512, 0.408, 0.4818, 0.3873, 0.4799, 0.4496, 0.4712, 0.4684, 0.5045, 0.4352, 0.512, 0.4254, 0.4932, 0.3157, 0.5299, 0.3232, 0.4908, 0.355, 0.5046, 0.3519, 0.5262, 0.4079, 0.6016, 0.3634, 0.5969, 0.3785, 0.5612, 0.4015, 0.5633, 0.4684, 0.5045, 0.4686, 0.5448, 0.4342, 0.5339, 0.4352, 0.512, 0.3232, 0.4908, 0.3477, 0.4616, 0.3681, 0.488, 0.355, 0.5046, 0.3634, 0.5969, 0.3293, 0.5694, 0.3602, 0.5472, 0.3785, 0.5612, 0.4686, 0.5448, 0.4468, 0.5809, 0.422, 0.5529, 0.4342, 0.5339, 0.3477, 0.4616, 0.382, 0.448, 0.3873, 0.4799, 0.3681, 0.488, 0.3785, 0.5612, 0.3873, 0.4799, 0.408, 0.4818, 0.4015, 0.5633, 0.4254, 0.4932, 0.422, 0.5529, 0.4015, 0.5633, 0.408, 0.4818, 0.4352, 0.512, 0.4342, 0.5339, 0.422, 0.5529, 0.4254, 0.4932, 0.3602, 0.5472, 0.3681, 0.488, 0.3873, 0.4799, 0.3785, 0.5612, 0.3519, 0.5262, 0.355, 0.5046, 0.3681, 0.488, 0.3602, 0.5472, 0.4845, 0.1804, 0.4913, 0.2498, 0.3609, 0.2396, 0.3459, 0.1851, 0.1059, 0.3349, 0.1613, 0.4021, 0.1546, 0.5444, 0.0598, 0.5055, 0.6298, 0.7439, 0.5471, 0.6848, 0.623, 0.5972, 0.7239, 0.5855, 0.2709, 0.8135, 0.3372, 0.7253, 0.4488, 0.7282, 0.4669, 0.8441, 0.6278, 0.2499, 0.6039, 0.335, 0.4913, 0.2498, 0.4845, 0.1804, 0.2168, 0.2264, 0.2417, 0.2891, 0.1613, 0.4021, 0.1059, 0.3349, 0.4669, 0.8441, 0.4488, 0.7282, 0.5471, 0.6848, 0.6298, 0.7439, 0.1179, 0.6884, 0.225, 0.665, 0.3372, 0.7253, 0.2709, 0.8135, 0.7239, 0.3999, 0.6514, 0.4686, 0.6039, 0.335, 0.6278, 0.2499, 0.3459, 0.1851, 0.3609, 0.2396, 0.2417, 0.2891, 0.2168, 0.2264, 0.0598, 0.5055, 0.1546, 0.5444, 0.225, 0.665, 0.1179, 0.6884, 0.7239, 0.5855, 0.623, 0.5972, 0.6514, 0.4686, 0.7239, 0.3999, 0.5471, 0.6848, 0.4488, 0.7282, 0.4209, 0.6572, 0.4873, 0.6438, 0.3372, 0.7253, 0.225, 0.665, 0.2849, 0.6297, 0.3528, 0.6605, 0.6039, 0.335, 0.6514, 0.4686, 0.582, 0.5196, 0.5731, 0.4228, 0.2417, 0.2891, 0.3609, 0.2396, 0.3865, 0.303, 0.2783, 0.3621, 0.225, 0.665, 0.1546, 0.5444, 0.2339, 0.5578, 0.2849, 0.6297, 0.6514, 0.4686, 0.623, 0.5972, 0.5461, 0.5983, 0.582, 0.5196, 0.3609, 0.2396, 0.4913, 0.2498, 0.5042, 0.3377, 0.3865, 0.303, 0.1546, 0.5444, 0.1613, 0.4021, 0.2261, 0.4591, 0.2339, 0.5578, 0.623, 0.5972, 0.5471, 0.6848, 0.4873, 0.6438, 0.5461, 0.5983, 0.4488, 0.7282, 0.3372, 0.7253, 0.3528, 0.6605, 0.4209, 0.6572, 0.4913, 0.2498, 0.6039, 0.335, 0.5731, 0.4228, 0.5042, 0.3377, 0.1613, 0.4021, 0.2417, 0.2891, 0.2783, 0.3621, 0.2261, 0.4591, 0.2261, 0.4591, 0.2783, 0.3621, 0.3292, 0.4218, 0.3003, 0.48, 0.4873, 0.6438, 0.4209, 0.6572, 0.4122, 0.595, 0.4532, 0.5818, 0.3528, 0.6605, 0.2849, 0.6297, 0.3349, 0.5705, 0.3705, 0.5909, 0.5731, 0.4228, 0.582, 0.5196, 0.5068, 0.5117, 0.5028, 0.4563, 0.2783, 0.3621, 0.3865, 0.303, 0.3928, 0.3875, 0.3292, 0.4218, 0.2849, 0.6297, 0.2339, 0.5578, 0.3066, 0.5344, 0.3349, 0.5705, 0.582, 0.5196, 0.5461, 0.5983, 0.4849, 0.5536, 0.5068, 0.5117, 0.3865, 0.303, 0.5042, 0.3377, 0.4622, 0.4057, 0.3928, 0.3875, 0.2339, 0.5578, 0.2261, 0.4591, 0.3003, 0.48, 0.3066, 0.5344, 0.5461, 0.5983, 0.4873, 0.6438, 0.4532, 0.5818, 0.4849, 0.5536, 0.4209, 0.6572, 0.3528, 0.6605, 0.3705, 0.5909, 0.4122, 0.595, 0.5042, 0.3377, 0.5731, 0.4228, 0.5028, 0.4563, 0.4622, 0.4057, 0.3003, 0.48, 0.3292, 0.4218, 0.3507, 0.4448, 0.3287, 0.4855, 0.4532, 0.5818, 0.4122, 0.595, 0.4072, 0.5717, 0.4385, 0.5623, 0.3705, 0.5909, 0.3349, 0.5705, 0.3506, 0.5534, 0.3777, 0.5688, 0.5028, 0.4563, 0.5068, 0.5117, 0.479, 0.5077, 0.4746, 0.4679, 0.3292, 0.4218, 0.3928, 0.3875, 0.3961, 0.4211, 0.3507, 0.4448, 0.3349, 0.5705, 0.3066, 0.5344, 0.3311, 0.5251, 0.3506, 0.5534, 0.5068, 0.5117, 0.4849, 0.5536, 0.4639, 0.5405, 0.479, 0.5077, 0.3928, 0.3875, 0.4622, 0.4057, 0.4451, 0.4332, 0.3961, 0.4211, 0.3066, 0.5344, 0.3003, 0.48, 0.3287, 0.4855, 0.3311, 0.5251, 0.4849, 0.5536, 0.4532, 0.5818, 0.4385, 0.5623, 0.4639, 0.5405, 0.4122, 0.595, 0.3705, 0.5909, 0.3777, 0.5688, 0.4072, 0.5717, 0.4622, 0.4057, 0.5028, 0.4563, 0.4746, 0.4679, 0.4451, 0.4332, 0.4451, 0.4332, 0.4746, 0.4679, 0.491, 0.4563, 0.4536, 0.4158, 0.3287, 0.4855, 0.3507, 0.4448, 0.3397, 0.4287, 0.3097, 0.4772, 0.4385, 0.5623, 0.4072, 0.5717, 0.402, 0.597, 0.4474, 0.5809, 0.3777, 0.5688, 0.3506, 0.5534, 0.3318, 0.5674, 0.3656, 0.5897, 0.4746, 0.4679, 0.479, 0.5077, 0.499, 0.5061, 0.491, 0.4563, 0.3507, 0.4448, 0.3961, 0.4211, 0.3951, 0.4032, 0.3397, 0.4287, 0.3506, 0.5534, 0.3311, 0.5251, 0.3091, 0.5282, 0.3318, 0.5674, 0.479, 0.5077, 0.4639, 0.5405, 0.4816, 0.55, 0.499, 0.5061, 0.3961, 0.4211, 0.4451, 0.4332, 0.4536, 0.4158, 0.3951, 0.4032, 0.3311, 0.5251, 0.3287, 0.4855, 0.3097, 0.4772, 0.3091, 0.5282, 0.4639, 0.5405, 0.4385, 0.5623, 0.4474, 0.5809, 0.4816, 0.55, 0.4072, 0.5717, 0.3777, 0.5688, 0.3656, 0.5897, 0.402, 0.597, 0.402, 0.597, 0.3656, 0.5897, 0.3756, 0.5589, 0.4028, 0.5617, 0.4536, 0.4158, 0.491, 0.4563, 0.4571, 0.4689, 0.4331, 0.4471, 0.3097, 0.4772, 0.3397, 0.4287, 0.3675, 0.4547, 0.3468, 0.4828, 0.4474, 0.5809, 0.402, 0.597, 0.4028, 0.5617, 0.4324, 0.5506, 0.3656, 0.5897, 0.3318, 0.5674, 0.3536, 0.5427, 0.3756, 0.5589, 0.491, 0.4563, 0.499, 0.5061, 0.4646, 0.499, 0.4571, 0.4689, 0.3397, 0.4287, 0.3951, 0.4032, 0.3994, 0.4416, 0.3675, 0.4547, 0.3318, 0.5674, 0.3091, 0.5282, 0.3427, 0.5153, 0.3536, 0.5427, 0.499, 0.5061, 0.4816, 0.55, 0.4552, 0.5285, 0.4646, 0.499, 0.3951, 0.4032, 0.4536, 0.4158, 0.4331, 0.4471, 0.3994, 0.4416, 0.3091, 0.5282, 0.3097, 0.4772, 0.3468, 0.4828, 0.3427, 0.5153, 0.4816, 0.55, 0.4474, 0.5809, 0.4324, 0.5506, 0.4552, 0.5285, 0.3994, 0.4416, 0.4324, 0.5506, 0.4028, 0.5617, 0.3675, 0.4547, 0.3756, 0.5589, 0.3468, 0.4828, 0.3675, 0.4547, 0.4028, 0.5617, 0.3536, 0.5427, 0.3427, 0.5153, 0.3468, 0.4828, 0.3756, 0.5589, 0.4331, 0.4471, 0.4552, 0.5285, 0.4324, 0.5506, 0.3994, 0.4416, 0.4571, 0.4689, 0.4646, 0.499, 0.4552, 0.5285, 0.4331, 0.4471])
me_circle.materials.append(mat_mat_obj_bodenpflanze01)
me_circle.use_remesh_preserve_volume = False
me_circle.use_remesh_preserve_attributes = False
me_circle.use_mirror_vertex_groups = False
me_circle.update()

# ---- objects
ob_bodenpflanze01 = bpy.data.objects.new('bodenpflanze01', me_circle)

# ---- transforms, parenting, visibility, modifiers, constraints
ob_bodenpflanze01.location = (0.0, 0.0, 0.0)
ob_bodenpflanze01.scale = (0.1475, 0.1475, 0.1475)
ob_bodenpflanze01.lineart.crease_threshold = 0.0

# ---- collection membership
col_collection_5.objects.link(ob_bodenpflanze01)

# ---- scene / render settings (as saved in the file)
scene.frame_start = 1; scene.frame_end = 250; scene.frame_set(1)
scene.render.engine = 'BLENDER_EEVEE_NEXT'
scene.render.resolution_percentage = 50
scene.render.dither_intensity = 0.0
scene.cycles.use_denoising = False
scene.cycles.samples = 10
scene.cycles.sampling_pattern = 'TABULATED_SOBOL'
scene.cycles.light_sampling_threshold = 0.0
scene.cycles.use_adaptive_sampling = False
scene.cycles.use_light_tree = False
scene.cycles.blur_glossy = 0.0
scene.cycles.pixel_filter_type = 'GAUSSIAN'
scene.cycles.sample_clamp_indirect = 0.0
scene.view_settings.view_transform = 'Standard'
bpy.context.view_layer.update()

# ---- added for rendering (the .blend has no active camera and no usable light): camera, sun
cam_auto = bpy.data.cameras.new('AutoCamera')
cam_auto.lens = 50.0
cam_auto.sensor_width = 36.0
cam_auto.clip_end = 1000.0
ob_auto_camera = bpy.data.objects.new('AutoCamera', cam_auto)
scene.collection.objects.link(ob_auto_camera)
ob_auto_camera.location = (1.40724, -1.61658, 1.51715)
ob_auto_camera.rotation_euler = (1.09748, -7.21219e-08, 0.694738)
scene.camera = ob_auto_camera
light_auto_sun = bpy.data.lights.new('AutoSun', 'SUN')
light_auto_sun.energy = 3.0
light_auto_sun.angle = 0.0523599
ob_auto_sun = bpy.data.objects.new('AutoSun', light_auto_sun)
scene.collection.objects.link(ob_auto_sun)
ob_auto_sun.rotation_euler = (0.872665, 0.174533, 0.523599)
bpy.context.view_layer.update()
